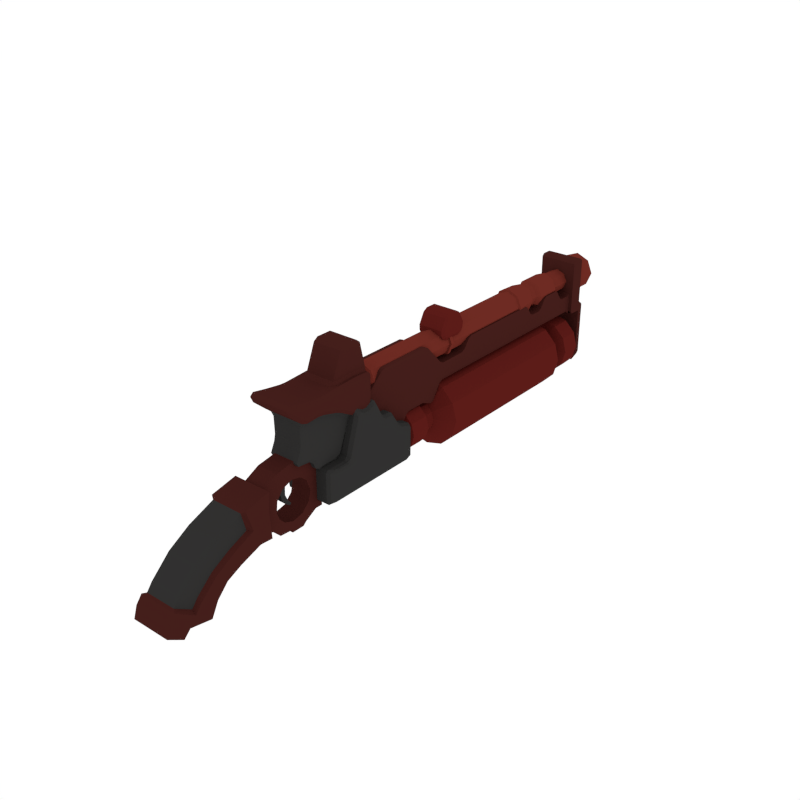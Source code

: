 # Source: LongPistol.blend  (saved by Blender 2.79.0; exported with 4.5.12 LTS)
import bpy
from mathutils import Matrix  # noqa: F401  (used for matrix-valued properties, if any)

bpy.ops.wm.read_factory_settings(use_empty=True)
scene = bpy.context.scene
scene.name = 'Scene'

# ---- collections
col_collection_1 = bpy.data.collections.new('Collection 1'); scene.collection.children.link(col_collection_1)

# ---- materials (node trees are filled in below, after node groups)
mat_main = bpy.data.materials.new('Main')
mat_main.alpha_threshold = 0.0
mat_main.diffuse_color = (0.03106, 0.0301, 0.02935, 1.0)
mat_main.roughness = 0.5
mat_barrel = bpy.data.materials.new('Barrel')
mat_barrel.alpha_threshold = 0.0
mat_barrel.diffuse_color = (0.1574, 0.02447, 0.01668, 1.0)
mat_barrel.roughness = 0.5
mat_handle = bpy.data.materials.new('Handle')
mat_handle.alpha_threshold = 0.0
mat_handle.diffuse_color = (0.05779, 0.01334, 0.01098, 1.0)
mat_handle.roughness = 0.5
mat_detail = bpy.data.materials.new('Detail')
mat_detail.alpha_threshold = 0.0
mat_detail.diffuse_color = (0.1065, 0.0115, 0.009316, 1.0)
mat_detail.roughness = 0.5

# ---- material node trees

# ---- world
world_world = bpy.data.worlds.new('World'); scene.world = world_world
world_world.color = (1.0, 1.0, 1.0)
world_world.use_sun_shadow = False
world_world.sun_shadow_jitter_overblur = 0.0
world_world.cycles.sampling_method = 'NONE'
world_world.cycles.sample_map_resolution = 256
world_world.light_settings.ao_factor = 0.6543

# ---- meshes
me_cube = bpy.data.meshes.new('Cube')
me_cube.from_pydata([(-0.1807, -0.4947, -0.36), (-0.1807, -0.4615, -0.2548), (-0.1807, -0.348, -0.4514), (-0.1807, -0.2857, -0.3877), (0.1807, -0.4947, -0.36), (0.1807, -0.4615, -0.2548), (0.1807, -0.348, -0.4514), (0.1807, -0.2857, -0.3877), (-0.1807, -0.1639, -0.2283), (0.1807, -0.1639, -0.2283), (-0.1807, -0.0819, -0.4272), (0.1807, -0.0819, -0.4272), (-0.1807, -0.01549, -0.2967), (0.1807, -0.01549, -0.2967), (-0.1807, -0.006218, -0.08441), (0.1807, -0.006218, -0.08441), (-0.1807, 0.08798, -0.1876), (0.1807, 0.08798, -0.1876), (-0.1807, 0.1725, 0.01707), (0.1807, 0.1725, 0.01707), (-0.1807, 0.2291, -0.1209), (0.1807, 0.2291, -0.1209), (-0.1807, 0.3059, 0.3009), (-0.1807, 0.369, 0.1027), (0.1807, 0.369, 0.1027), (0.1807, 0.3059, 0.3009), (-0.1807, 0.4298, -0.04917), (0.1807, 0.4298, -0.04917), (-0.1807, 0.545, 0.353), (-0.1807, 0.5304, 0.1965), (0.1807, 0.5304, 0.1965), (0.1807, 0.545, 0.353), (-0.1807, 0.5495, -0.05731), (0.1807, 0.5495, -0.05731), (-0.09814, 0.5304, 0.182), (0.09814, 0.5304, 0.182), (-0.09814, 0.5495, -0.04257), (0.09814, 0.5495, -0.04257), (-0.09814, 0.6953, 0.1644), (0.09814, 0.6953, 0.1644), (-0.09814, 0.6835, 0.0622), (0.09814, 0.6835, 0.0622), (-0.09814, 0.6563, -0.0911), (0.09814, 0.6563, -0.0911), (-0.09814, 0.7111, -0.005192), (0.09814, 0.7111, -0.005192), (-0.09814, 0.7097, -0.1538), (0.09814, 0.7097, -0.1538), (-0.09814, 0.7619, -0.05742), (0.09814, 0.7619, -0.05742), (-0.09814, 0.8392, -0.1635), (0.09814, 0.8392, -0.1635), (-0.09814, 0.8492, -0.0896), (0.09814, 0.8492, -0.0896), (-0.09814, 0.9893, -0.1594), (0.09814, 0.9893, -0.1594), (-0.09814, 0.9534, -0.06697), (0.09814, 0.9534, -0.06697), (-0.09814, 0.8401, -0.1896), (0.09814, 0.8401, -0.1896), (-0.09814, 0.9595, -0.1879), (0.09814, 0.9595, -0.1879), (-0.09814, 1.103, -0.0941), (0.09814, 1.103, -0.0941), (-0.09814, 1.03, 0.009268), (0.09814, 1.03, 0.009268), (-0.09814, 1.172, -0.09535), (0.09814, 1.172, -0.09535), (-0.09814, 1.172, 0.01884), (0.09814, 1.172, 0.01884), (-0.09814, 1.051, 0.1027), (0.09814, 1.051, 0.1027), (-0.09814, 1.172, 0.1207), (0.09814, 1.172, 0.1207), (-0.09814, 1.011, 0.2078), (0.09814, 1.011, 0.2078), (-0.09814, 1.172, 0.2426), (0.09814, 1.172, 0.2426), (-0.09814, 0.9443, 0.2607), (0.09814, 0.9443, 0.2607), (-0.09814, 1.146, 0.3309), (0.09814, 1.146, 0.3309), (-0.1, 0.5417, 0.3181), (0.09814, 0.7569, 0.2438), (-0.09814, 0.7569, 0.2438), (0.1, 0.5417, 0.3181), (-0.1, 0.7045, 0.4005), (0.1, 0.7045, 0.4005), (-0.09814, 0.8562, 0.2799), (0.09814, 0.8562, 0.2799), (0.1, 0.9313, 0.437), (-0.1, 0.9313, 0.437), (-0.1807, -0.4079, -0.184), (-0.1807, -0.2252, -0.3086), (0.1807, -0.4079, -0.184), (0.1807, -0.2252, -0.3086), (-0.1807, -0.04893, -0.3624), (0.1807, -0.04893, -0.3624), (-0.1464, -0.3324, -0.1053), (-0.1464, -0.1692, -0.1965), (0.1464, -0.1692, -0.1965), (0.1464, -0.3324, -0.1053), (-0.1464, -0.3833, -0.1726), (0.1464, -0.3833, -0.1726), (-0.1464, -0.1561, 0.0634), (-0.1464, -0.02148, -0.06168), (0.1464, -0.02148, -0.06168), (0.1464, -0.1561, 0.0634), (-0.1464, 0.04256, 0.1832), (-0.1464, 0.1459, 0.03337), (-0.1464, 0.33, 0.1135), (0.1464, 0.1459, 0.03337), (0.1464, 0.04256, 0.1832), (-0.1464, 0.2852, 0.2816), (0.1464, 0.33, 0.1135), (0.1464, 0.2852, 0.2816), (-0.1464, -0.2266, -0.2716), (0.1464, -0.2266, -0.2716), (-0.142, 2.125, 0.5531), (0.142, 2.125, 0.5531), (-0.142, 1.812, 0.6394), (0.142, 1.812, 0.6394), (-0.142, 2.314, 0.5991), (0.142, 2.314, 0.5991), (-0.142, 2.524, 0.4823), (0.142, 2.524, 0.4823), (-0.142, 4.788, 0.62), (0.142, 4.788, 0.62), (-0.142, 4.649, 0.9568), (0.142, 4.649, 0.9568), (-0.142, 4.788, 0.9568), (0.142, 4.788, 0.9568), (0.142, 4.271, 0.62), (-0.142, 4.271, 0.62), (0.1316, 4.788, -0.07656), (-0.1316, 4.788, -0.07656), (-0.1367, 1.765, 0.4111), (-0.1367, 1.737, 0.4428), (-0.142, 1.752, 0.4471), (-0.1367, 1.674, 0.6348), (-0.1367, 1.684, 0.6721), (-0.142, 1.693, 0.652), (-0.1367, 2.105, 0.2521), (-0.142, 2.126, 0.2703), (-0.1367, 2.137, 0.262), (-0.1367, 1.858, 0.8287), (-0.1367, 1.898, 0.8442), (-0.142, 1.866, 0.8166), (0.142, 1.752, 0.4471), (0.1367, 1.737, 0.4428), (0.1367, 1.765, 0.4111), (0.142, 1.693, 0.652), (0.1367, 1.684, 0.6721), (0.1367, 1.674, 0.6348), (0.1367, 2.137, 0.262), (0.142, 2.126, 0.2703), (0.1367, 2.105, 0.2521), (0.1367, 1.898, 0.8442), (0.1367, 1.858, 0.8287), (0.142, 1.866, 0.8166), (-0.142, 1.727, 0.5459), (-0.1367, 1.706, 0.5388), (-0.1367, 2.125, 0.8442), (-0.142, 2.125, 0.8188), (0.142, 2.125, 0.8188), (0.1367, 2.125, 0.8442), (0.142, 1.727, 0.5459), (0.1367, 1.706, 0.5388), (-0.1367, 2.453, 0.8272), (-0.142, 2.424, 0.8188), (-0.1367, 2.414, 0.8442), (-0.1367, 2.206, 0.3374), (-0.1367, 2.171, 0.3177), (-0.142, 2.173, 0.3605), (0.1367, 2.206, 0.3374), (0.142, 2.173, 0.3605), (0.1367, 2.171, 0.3177), (0.1367, 2.453, 0.8272), (0.1367, 2.414, 0.8442), (0.142, 2.424, 0.8188), (-0.1367, 2.669, 0.6185), (-0.142, 2.629, 0.5991), (-0.1367, 2.63, 0.6349), (-0.142, 2.415, 0.3605), (-0.1367, 2.394, 0.3374), (0.1367, 2.394, 0.3374), (0.142, 2.415, 0.3605), (0.1367, 2.669, 0.6185), (0.1367, 2.63, 0.6349), (0.142, 2.629, 0.5991), (-0.1367, 2.734, 0.62), (-0.142, 2.721, 0.599), (0.142, 2.721, 0.599), (0.1367, 2.734, 0.62), (-0.1367, 2.533, 0.3045), (-0.1367, 2.499, 0.2939), (-0.142, 2.513, 0.3157), (0.1367, 2.533, 0.3045), (0.142, 2.513, 0.3157), (0.1367, 2.499, 0.2939), (0.1367, 2.621, 0.4432), (0.1367, 2.657, 0.4626), (0.142, 2.621, 0.4856), (-0.1367, 2.657, 0.4626), (-0.1367, 2.621, 0.4432), (-0.142, 2.621, 0.4856), (-0.142, 1.708, 0.6066), (-0.1367, 1.686, 0.5997), (0.142, 1.708, 0.6066), (0.1367, 1.686, 0.5997), (0.1367, 2.93, 0.62), (0.142, 2.966, 0.599), (0.1367, 2.967, 0.6384), (-0.1367, 2.967, 0.6384), (-0.142, 2.966, 0.599), (-0.1367, 2.93, 0.62), (0.1367, 2.953, 0.4626), (0.142, 2.953, 0.4856), (-0.142, 2.953, 0.4856), (-0.1367, 2.953, 0.4626), (0.1367, 4.01, 0.4626), (0.142, 4.01, 0.4856), (-0.142, 4.01, 0.4856), (-0.1367, 4.01, 0.4626), (-0.1367, 3.996, 0.6384), (-0.1367, 4.033, 0.62), (-0.142, 3.999, 0.597), (0.1367, 3.996, 0.6384), (0.142, 3.999, 0.597), (0.1367, 4.033, 0.62), (0.1367, 4.156, 0.4626), (0.142, 4.156, 0.4856), (-0.142, 4.156, 0.4856), (-0.1367, 4.156, 0.4626), (-0.1367, 4.169, 0.6392), (-0.142, 4.168, 0.597), (-0.1367, 4.133, 0.62), (0.1367, 4.169, 0.6392), (0.1367, 4.133, 0.62), (0.142, 4.168, 0.597), (0.142, 4.513, 0.4856), (0.1367, 4.513, 0.4626), (-0.142, 4.513, 0.4856), (-0.1367, 4.513, 0.4626), (-0.1367, 4.5, 0.6392), (-0.1367, 4.536, 0.62), (-0.142, 4.501, 0.597), (0.1367, 4.5, 0.6392), (0.142, 4.501, 0.597), (0.1367, 4.536, 0.62), (0.1474, 4.649, 0.4395), (0.142, 4.626, 0.4856), (0.1367, 4.626, 0.4626), (-0.1367, 4.626, 0.4626), (-0.142, 4.626, 0.4856), (-0.1474, 4.649, 0.4395), (-0.142, 4.626, 0.597), (-0.1367, 4.626, 0.62), (-0.1474, 4.649, 0.6431), (0.1474, 4.649, 0.6431), (0.1367, 4.626, 0.62), (0.142, 4.626, 0.597), (0.142, 4.788, 0.5352), (0.142, 4.811, 0.5122), (-0.142, 4.811, 0.5122), (-0.142, 4.788, 0.5352), (-0.1367, 3.028, 0.72), (-0.1367, 3.065, 0.7384), (-0.142, 3.054, 0.7153), (0.1367, 3.028, 0.72), (0.142, 3.054, 0.7153), (0.1367, 3.065, 0.7384), (-0.1367, 3.935, 0.72), (-0.142, 3.91, 0.7153), (-0.1367, 3.898, 0.7384), (0.1367, 3.935, 0.72), (0.1367, 3.898, 0.7384), (0.142, 3.91, 0.7153), (-0.1367, 4.221, 0.7168), (-0.1367, 4.257, 0.736), (-0.142, 4.246, 0.7129), (0.1367, 4.257, 0.736), (0.1367, 4.221, 0.7168), (0.142, 4.246, 0.7129), (-0.1367, 4.412, 0.736), (-0.1367, 4.448, 0.7168), (-0.142, 4.423, 0.7129), (0.1367, 4.448, 0.7168), (0.1367, 4.412, 0.736), (0.142, 4.423, 0.7129), (0.1812, 4.672, 0.4393), (0.1866, 4.672, 0.4623), (0.1812, 4.649, 0.4623), (-0.1812, 4.649, 0.4623), (-0.1866, 4.672, 0.4623), (-0.1812, 4.672, 0.4393), (-0.1812, 4.649, 0.6126), (-0.1866, 4.672, 0.6116), (0.1866, 4.672, 0.6116), (0.1812, 4.649, 0.6126), (0.1802, 4.788, 0.4298), (0.1866, 4.802, 0.4413), (0.1812, 4.765, 0.4393), (-0.1812, 4.765, 0.4393), (-0.1866, 4.811, 0.4413), (-0.1726, 4.788, 0.4186), (-0.1812, 4.788, 0.6126), (-0.1866, 4.765, 0.6116), (0.1866, 4.765, 0.6116), (0.1812, 4.788, 0.6126), (-0.1812, 4.672, 0.9801), (-0.1866, 4.672, 0.9571), (-0.1812, 4.649, 0.9571), (0.1812, 4.649, 0.9571), (0.1866, 4.672, 0.9571), (0.1812, 4.672, 0.9801), (-0.1812, 4.788, 0.9571), (-0.1866, 4.765, 0.9571), (-0.1812, 4.765, 0.9801), (0.1812, 4.765, 0.9801), (0.1866, 4.765, 0.9571), (0.1812, 4.788, 0.9571), (-0.1367, 4.271, 0.4626), (-0.142, 4.271, 0.4856), (0.1367, 4.271, 0.4626), (0.142, 4.271, 0.4856), (0.1367, 4.299, 0.736), (0.142, 4.293, 0.7129), (-0.1367, 4.299, 0.736), (-0.142, 4.293, 0.7129), (0.1812, 4.788, 0.5352), (0.1866, 4.788, 0.4891), (0.1812, 4.811, 0.5122), (-0.1812, 4.788, 0.5352), (-0.1812, 4.811, 0.5122), (-0.1866, 4.788, 0.4891), (0.142, 4.817, 0.5122), (0.142, 4.84, 0.4891), (-0.142, 4.84, 0.4891), (-0.142, 4.817, 0.5122), (0.1866, 4.817, 0.4393), (0.1812, 4.84, 0.4393), (-0.1812, 4.84, 0.4393), (-0.1866, 4.817, 0.4393), (-0.1866, 4.817, 0.4891), (-0.1812, 4.817, 0.5122), (-0.1812, 4.84, 0.4891), (0.1866, 4.817, 0.4891), (0.1812, 4.84, 0.4891), (0.1812, 4.817, 0.5122), (0.04624, 4.765, 0.2386), (0.05157, 4.765, 0.2155), (0.05799, 4.788, 0.2481), (-0.04624, 4.765, 0.2386), (-0.06552, 4.788, 0.2593), (-0.05157, 4.765, 0.2155), (0.05744, 4.788, 0.07333), (0.05157, 4.765, 0.1082), (0.04624, 4.765, 0.08519), (-0.04624, 4.765, 0.08519), (-0.05157, 4.765, 0.1082), (-0.05823, 4.788, 0.07174), (0.04624, 4.639, 0.2386), (0.04624, 4.616, 0.2155), (0.05157, 4.639, 0.2155), (-0.04624, 4.639, 0.2386), (-0.05157, 4.639, 0.2155), (-0.04624, 4.616, 0.2155), (0.04624, 4.639, 0.08519), (0.05157, 4.639, 0.1082), (0.04624, 4.616, 0.1082), (-0.04624, 4.639, 0.08519), (-0.04624, 4.616, 0.1082), (-0.05157, 4.639, 0.1082), (0.1812, 4.84, -0.01593), (0.1866, 4.817, -0.008961), (0.1816, 4.817, -0.03997), (0.129, 4.84, -0.09902), (0.1299, 4.817, -0.1221), (-0.129, 4.84, -0.09902), (-0.1299, 4.817, -0.1221), (-0.1812, 4.84, -0.01593), (-0.1816, 4.817, -0.03997), (-0.1866, 4.817, -0.008961), (0.1309, 4.788, -0.09596), (0.1299, 4.811, -0.1221), (0.1816, 4.811, -0.03997), (0.1866, 4.811, -0.008961), (0.1807, 4.788, -0.01678), (-0.1816, 4.811, -0.03997), (-0.1807, 4.788, -0.01678), (-0.1866, 4.811, -0.008961), (-0.1299, 4.811, -0.1221), (-0.1309, 4.788, -0.09639), (-1.988e-16, 2.077, -0.01492), (-2.613e-16, 2.155, -0.01492), (0.07041, 2.077, 0.003946), (0.07041, 2.155, 0.003946), (0.122, 2.077, 0.05549), (0.122, 2.155, 0.05549), (0.1408, 2.077, 0.1259), (0.1408, 2.155, 0.1259), (0.122, 2.077, 0.1963), (0.122, 2.155, 0.1963), (0.07041, 2.077, 0.2478), (0.07041, 2.155, 0.2478), (2.126e-08, 2.077, 0.2667), (2.126e-08, 2.155, 0.2667), (-0.07041, 2.077, 0.2478), (-0.07041, 2.155, 0.2478), (-0.122, 2.077, 0.1963), (-0.122, 2.155, 0.1963), (-0.1408, 2.077, 0.1259), (-0.1408, 2.155, 0.1259), (-0.122, 2.077, 0.05549), (-0.122, 2.155, 0.05549), (-0.07041, 2.077, 0.003947), (-0.07041, 2.155, 0.003947), (0.1017, 2.194, -0.05027), (-2.636e-16, 2.194, -0.07753), (0.1762, 2.194, 0.02418), (0.2034, 2.194, 0.1259), (0.1762, 2.194, 0.2276), (0.1017, 2.194, 0.3021), (3.072e-08, 2.194, 0.3293), (-0.1017, 2.194, 0.3021), (-0.1762, 2.194, 0.2276), (-0.2034, 2.194, 0.1259), (-0.1762, 2.194, 0.02419), (-0.1017, 2.194, -0.05027), (0.1017, 2.391, -0.05027), (-3.492e-17, 2.391, -0.07753), (0.1762, 2.391, 0.02418), (0.2034, 2.391, 0.1259), (0.1762, 2.391, 0.2276), (0.1017, 2.391, 0.3021), (3.072e-08, 2.391, 0.3293), (-0.1017, 2.391, 0.3021), (-0.1762, 2.391, 0.2276), (-0.2034, 2.391, 0.1259), (-0.1762, 2.391, 0.02419), (-0.1017, 2.391, -0.05027), (0.07559, 2.437, -0.005028), (-1.056e-16, 2.437, -0.02528), (0.1309, 2.437, 0.05031), (0.1512, 2.437, 0.1259), (0.1309, 2.437, 0.2015), (0.07559, 2.437, 0.2568), (2.283e-08, 2.437, 0.2771), (-0.07559, 2.437, 0.2568), (-0.1309, 2.437, 0.2015), (-0.1512, 2.437, 0.1259), (-0.1309, 2.437, 0.05031), (-0.07559, 2.437, -0.005027), (0.07559, 2.522, -0.005028), (-8.861e-17, 2.522, -0.02528), (0.1309, 2.522, 0.05031), (0.1512, 2.522, 0.1259), (0.1309, 2.522, 0.2015), (0.07559, 2.522, 0.2568), (2.283e-08, 2.522, 0.2771), (-0.07559, 2.522, 0.2568), (-0.1309, 2.522, 0.2015), (-0.1512, 2.522, 0.1259), (-0.1309, 2.522, 0.05031), (-0.07559, 2.522, -0.005027), (0.1596, 2.628, -0.1506), (2.049e-16, 2.628, -0.1933), (0.2765, 2.628, -0.03372), (0.3192, 2.628, 0.1259), (0.2765, 2.628, 0.2855), (0.1596, 2.628, 0.4024), (4.82e-08, 2.628, 0.4451), (-0.1596, 2.628, 0.4024), (-0.2765, 2.628, 0.2855), (-0.3192, 2.628, 0.1259), (-0.2765, 2.628, -0.03372), (-0.1596, 2.628, -0.1506), (0.1596, 4.243, -0.1506), (1.097e-07, 4.243, -0.1933), (0.2765, 4.243, -0.03372), (0.3192, 4.243, 0.1259), (0.2765, 4.243, 0.2855), (0.1596, 4.243, 0.4024), (1.579e-07, 4.243, 0.4451), (-0.1596, 4.243, 0.4024), (-0.2765, 4.243, 0.2855), (-0.3192, 4.243, 0.1259), (-0.2765, 4.243, -0.03372), (-0.1596, 4.243, -0.1506), (0.08892, 4.352, -0.02811), (1.057e-07, 4.352, -0.05194), (0.154, 4.352, 0.03698), (0.1778, 4.352, 0.1259), (0.154, 4.352, 0.2148), (0.08892, 4.352, 0.2799), (1.325e-07, 4.352, 0.3037), (-0.08892, 4.352, 0.2799), (-0.154, 4.352, 0.2148), (-0.1778, 4.352, 0.1259), (-0.154, 4.352, 0.03698), (-0.08892, 4.352, -0.02811), (0.08892, 4.411, -0.02811), (1.422e-07, 4.411, -0.05194), (0.154, 4.411, 0.03698), (0.1778, 4.411, 0.1259), (0.154, 4.411, 0.2148), (0.08892, 4.411, 0.2799), (1.691e-07, 4.411, 0.3037), (-0.08892, 4.411, 0.2799), (-0.154, 4.411, 0.2148), (-0.1778, 4.411, 0.1259), (-0.154, 4.411, 0.03698), (-0.08892, 4.411, -0.02811), (0.1362, 4.447, -0.11), (1.465e-07, 4.447, -0.1465), (0.2359, 4.447, -0.01028), (0.2724, 4.447, 0.1259), (0.2359, 4.447, 0.2621), (0.1362, 4.447, 0.3618), (1.876e-07, 4.447, 0.3983), (-0.1362, 4.447, 0.3618), (-0.2359, 4.447, 0.2621), (-0.2724, 4.447, 0.1259), (-0.2359, 4.447, -0.01028), (-0.1362, 4.447, -0.11), (0.1362, 4.643, -0.11), (1.099e-07, 4.643, -0.1465), (0.2359, 4.643, -0.01028), (0.2724, 4.643, 0.1259), (0.2359, 4.643, 0.2621), (0.1362, 4.643, 0.3618), (1.51e-07, 4.643, 0.3983), (-0.1362, 4.643, 0.3618), (-0.2359, 4.643, 0.2621), (-0.2724, 4.643, 0.1259), (-0.2359, 4.643, -0.01028), (-0.1362, 4.643, -0.11), (0.09654, 4.69, -0.04131), (1.072e-07, 4.69, -0.06718), (0.1672, 4.69, 0.02936), (0.1931, 4.69, 0.1259), (0.1672, 4.69, 0.2224), (0.09654, 4.69, 0.2931), (1.364e-07, 4.69, 0.319), (-0.09654, 4.69, 0.2931), (-0.1672, 4.69, 0.2224), (-0.1931, 4.69, 0.1259), (-0.1672, 4.69, 0.02936), (-0.09654, 4.69, -0.04131), (0.2035, 1.763, -0.04294), (0.2369, 1.756, -0.02627), (0.2369, 1.71, -0.02627), (0.2035, 1.719, -0.04294), (0.2314, 1.658, 0.6452), (0.2346, 1.697, 0.6143), (0.2035, 1.693, 0.6607), (0.2035, 1.663, 0.6704), (0.2369, 1.34, -0.02627), (0.2035, 1.328, -0.04294), (0.2035, 1.372, -0.04294), (0.2369, 1.398, -0.02627), (0.2035, 1.356, 0.2949), (0.2035, 1.328, 0.2739), (0.2411, 1.342, 0.2626), (0.2352, 1.373, 0.2876), (0.2369, 1.197, -0.02627), (0.2314, 1.141, -0.009245), (0.2035, 1.12, -0.02098), (0.2035, 1.142, -0.04294), (0.2035, 1.142, 0.2739), (0.2035, 1.12, 0.2519), (0.2314, 1.141, 0.2464), (0.2411, 1.217, 0.2626), (0.2369, 1.632, -0.02627), (0.2369, 1.588, -0.02627), (0.2035, 1.587, -0.04294), (0.2035, 1.631, -0.04294), (0.2315, 1.598, 0.6155), (0.2035, 1.594, 0.6365), (0.2035, 1.555, 0.6368), (0.2322, 1.554, 0.6148), (0.2369, 2.059, -0.02627), (0.2035, 2.113, -0.04294), (0.2035, 2.135, -0.02098), (0.2314, 2.114, -0.009245), (0.2035, 2.114, 0.289), (0.2353, 2.072, 0.2851), (0.2314, 2.114, 0.2535), (0.2035, 2.135, 0.2595), (0.2321, 1.504, 0.6405), (0.2035, 1.491, 0.6694), (0.2035, 1.465, 0.6583), (0.2348, 1.47, 0.6094), (0.2369, 1.512, -0.02627), (0.2369, 1.464, -0.02627), (0.2035, 1.456, -0.04294), (0.2035, 1.5, -0.04294), (0.2035, 1.775, 0.5038), (0.235, 1.764, 0.4862), (0.2338, 1.801, 0.4656), (0.2035, 1.807, 0.4849), (0.2327, 1.888, 0.4498), (0.2035, 1.9, 0.4684), (0.2035, 1.866, 0.4862), (0.2337, 1.848, 0.4667), (0.2329, 1.957, 0.3451), (0.235, 1.99, 0.3151), (0.2035, 2.006, 0.3285), (0.2035, 1.974, 0.3545), (0.2369, 1.798, -0.02627), (0.2035, 1.817, -0.04294), (0.2035, 1.861, -0.04294), (0.2369, 1.851, -0.02627), (0.2369, 1.886, -0.02627), (0.2035, 1.916, -0.04294), (0.2035, 1.96, -0.04294), (0.2369, 1.947, -0.02627), (0.2369, 1.972, -0.02627), (0.2035, 2.014, -0.04294), (0.2035, 2.058, -0.04294), (0.2369, 2.044, -0.02627), (0.2501, 1.746, 0.0123), (0.2501, 1.701, 0.0123), (0.2369, 1.71, -0.02633), (0.2369, 1.756, -0.02633), (0.2501, 1.706, 0.495), (0.2393, 1.695, 0.6004), (0.2425, 1.655, 0.6111), (0.2501, 1.656, 0.5647), (0.2369, 1.632, -0.02633), (0.2501, 1.633, 0.0123), (0.2501, 1.589, 0.0123), (0.2369, 1.588, -0.02633), (0.2423, 1.601, 0.585), (0.2416, 1.557, 0.5882), (0.2501, 1.561, 0.5396), (0.2501, 1.605, 0.54), (0.2501, 1.41, 0.2535), (0.2386, 1.378, 0.2853), (0.2327, 1.33, 0.2681), (0.2501, 1.366, 0.2348), (0.2501, 1.41, 0.0123), (0.2501, 1.366, 0.0123), (0.2369, 1.34, -0.02633), (0.2369, 1.398, -0.02633), (0.2424, 1.17, 0.004652), (0.2369, 1.196, -0.02633), (0.2501, 1.212, 0.0123), (0.2424, 1.17, 0.2392), (0.2501, 1.212, 0.2348), (0.2327, 1.195, 0.2681), (0.2424, 2.085, 0.2458), (0.2384, 2.064, 0.2827), (0.2501, 2.043, 0.2476), (0.2369, 2.059, -0.02633), (0.2424, 2.085, 0.004652), (0.2501, 2.043, 0.0123), (0.2409, 1.942, 0.3368), (0.2501, 1.915, 0.301), (0.2501, 1.963, 0.2762), (0.2387, 1.983, 0.3115), (0.2369, 1.512, -0.02633), (0.2501, 1.52, 0.0123), (0.2501, 1.476, 0.0123), (0.2369, 1.464, -0.02633), (0.2369, 1.972, -0.02633), (0.2369, 2.044, -0.02633), (0.2501, 1.999, 0.0123), (0.2501, 1.955, 0.0123), (0.2418, 1.512, 0.6109), (0.2391, 1.473, 0.5962), (0.2501, 1.472, 0.4556), (0.2501, 1.515, 0.5621), (0.24, 1.796, 0.4535), (0.2389, 1.761, 0.4784), (0.2501, 1.742, 0.4271), (0.2501, 1.788, 0.4123), (0.2411, 1.877, 0.4337), (0.24, 1.84, 0.4546), (0.2501, 1.832, 0.4133), (0.2501, 1.882, 0.3507), (0.2369, 1.798, -0.02633), (0.2369, 1.851, -0.02633), (0.2501, 1.83, 0.0123), (0.2501, 1.786, 0.0123), (0.2369, 1.886, -0.02633), (0.2369, 1.947, -0.02633), (0.2501, 1.915, 0.0123), (0.2501, 1.871, 0.0123), (-0.2035, 1.763, -0.04294), (-0.2369, 1.756, -0.02627), (-0.2369, 1.71, -0.02627), (-0.2035, 1.719, -0.04294), (-0.2314, 1.658, 0.6452), (-0.2346, 1.697, 0.6143), (-0.2035, 1.693, 0.6607), (-0.2035, 1.663, 0.6704), (-0.2369, 1.34, -0.02627), (-0.2035, 1.328, -0.04294), (-0.2035, 1.372, -0.04294), (-0.2369, 1.398, -0.02627), (-0.2035, 1.356, 0.2949), (-0.2035, 1.328, 0.2739), (-0.2411, 1.342, 0.2626), (-0.2352, 1.373, 0.2876), (-0.2369, 1.197, -0.02627), (-0.2314, 1.141, -0.009245), (-0.2035, 1.12, -0.02098), (-0.2035, 1.142, -0.04294), (-0.2035, 1.142, 0.2739), (-0.2035, 1.12, 0.2519), (-0.2314, 1.141, 0.2464), (-0.2411, 1.217, 0.2626), (-0.2369, 1.632, -0.02627), (-0.2369, 1.588, -0.02627), (-0.2035, 1.587, -0.04294), (-0.2035, 1.631, -0.04294), (-0.2315, 1.598, 0.6155), (-0.2035, 1.594, 0.6365), (-0.2035, 1.555, 0.6368), (-0.2322, 1.554, 0.6148), (-0.2369, 2.059, -0.02627), (-0.2035, 2.113, -0.04294), (-0.2035, 2.135, -0.02098), (-0.2314, 2.114, -0.009245), (-0.2035, 2.114, 0.289), (-0.2353, 2.072, 0.2851), (-0.2314, 2.114, 0.2535), (-0.2035, 2.135, 0.2595), (-0.2321, 1.504, 0.6405), (-0.2035, 1.491, 0.6694), (-0.2035, 1.465, 0.6583), (-0.2348, 1.47, 0.6094), (-0.2369, 1.512, -0.02627), (-0.2369, 1.464, -0.02627), (-0.2035, 1.456, -0.04294), (-0.2035, 1.5, -0.04294), (-0.2035, 1.775, 0.5038), (-0.235, 1.764, 0.4862), (-0.2338, 1.801, 0.4656), (-0.2035, 1.807, 0.4849), (-0.2327, 1.888, 0.4498), (-0.2035, 1.9, 0.4684), (-0.2035, 1.866, 0.4862), (-0.2337, 1.848, 0.4667), (-0.2329, 1.957, 0.3451), (-0.235, 1.99, 0.3151), (-0.2035, 2.006, 0.3285), (-0.2035, 1.974, 0.3545), (-0.2369, 1.798, -0.02627), (-0.2035, 1.817, -0.04294), (-0.2035, 1.861, -0.04294), (-0.2369, 1.851, -0.02627), (-0.2369, 1.886, -0.02627), (-0.2035, 1.916, -0.04294), (-0.2035, 1.96, -0.04294), (-0.2369, 1.947, -0.02627), (-0.2369, 1.972, -0.02627), (-0.2035, 2.014, -0.04294), (-0.2035, 2.058, -0.04294), (-0.2369, 2.044, -0.02627), (-2.66e-16, 1.663, 0.6704), (-2.66e-16, 1.693, 0.6607), (-2.66e-16, 1.763, -0.04294), (-2.66e-16, 1.719, -0.04294), (-2.66e-16, 1.372, -0.04294), (-2.66e-16, 1.328, -0.04294), (-2.66e-16, 1.328, 0.2739), (-2.66e-16, 1.356, 0.2949), (-2.66e-16, 1.142, -0.04294), (-2.66e-16, 1.12, -0.02098), (-2.66e-16, 1.12, 0.2519), (-2.66e-16, 1.142, 0.2739), (-2.66e-16, 1.555, 0.6368), (-2.66e-16, 1.594, 0.6365), (-2.66e-16, 1.631, -0.04294), (-2.66e-16, 1.587, -0.04294), (-2.66e-16, 2.135, -0.02098), (-2.66e-16, 2.113, -0.04294), (-2.66e-16, 2.114, 0.289), (-2.66e-16, 2.135, 0.2595), (-2.66e-16, 1.5, -0.04294), (-2.66e-16, 1.456, -0.04294), (-2.66e-16, 1.465, 0.6583), (-2.66e-16, 1.491, 0.6694), (-2.66e-16, 1.861, -0.04294), (-2.66e-16, 1.817, -0.04294), (-2.66e-16, 1.96, -0.04294), (-2.66e-16, 1.916, -0.04294), (-2.66e-16, 2.058, -0.04294), (-2.66e-16, 2.014, -0.04294), (-2.66e-16, 1.775, 0.5038), (-2.66e-16, 1.807, 0.4849), (-2.66e-16, 1.866, 0.4862), (-2.66e-16, 1.9, 0.4684), (-2.66e-16, 1.974, 0.3545), (-2.66e-16, 2.006, 0.3285), (-0.2501, 1.746, 0.0123), (-0.2501, 1.701, 0.0123), (-0.2369, 1.71, -0.02633), (-0.2369, 1.756, -0.02633), (-0.2501, 1.706, 0.495), (-0.2393, 1.695, 0.6004), (-0.2425, 1.655, 0.6111), (-0.2501, 1.656, 0.5647), (-0.2369, 1.632, -0.02633), (-0.2501, 1.633, 0.0123), (-0.2501, 1.589, 0.0123), (-0.2369, 1.588, -0.02633), (-0.2423, 1.601, 0.585), (-0.2416, 1.557, 0.5882), (-0.2501, 1.561, 0.5396), (-0.2501, 1.605, 0.54), (-0.2501, 1.41, 0.2535), (-0.2386, 1.378, 0.2853), (-0.2327, 1.33, 0.2681), (-0.2501, 1.366, 0.2348), (-0.2501, 1.41, 0.0123), (-0.2501, 1.366, 0.0123), (-0.2369, 1.34, -0.02633), (-0.2369, 1.398, -0.02633), (-0.2424, 1.17, 0.004652), (-0.2369, 1.196, -0.02633), (-0.2501, 1.212, 0.0123), (-0.2424, 1.17, 0.2392), (-0.2501, 1.212, 0.2348), (-0.2327, 1.195, 0.2681), (-0.2424, 2.085, 0.2458), (-0.2384, 2.064, 0.2827), (-0.2501, 2.043, 0.2476), (-0.2369, 2.059, -0.02633), (-0.2424, 2.085, 0.004652), (-0.2501, 2.043, 0.0123), (-0.2409, 1.942, 0.3368), (-0.2501, 1.915, 0.301), (-0.2501, 1.963, 0.2762), (-0.2387, 1.983, 0.3115), (-0.2369, 1.512, -0.02633), (-0.2501, 1.52, 0.0123), (-0.2501, 1.476, 0.0123), (-0.2369, 1.464, -0.02633), (-0.2369, 1.972, -0.02633), (-0.2369, 2.044, -0.02633), (-0.2501, 1.999, 0.0123), (-0.2501, 1.955, 0.0123), (-0.2418, 1.512, 0.6109), (-0.2391, 1.473, 0.5962), (-0.2501, 1.472, 0.4556), (-0.2501, 1.515, 0.5621), (-0.24, 1.796, 0.4535), (-0.2389, 1.761, 0.4784), (-0.2501, 1.742, 0.4271), (-0.2501, 1.788, 0.4123), (-0.2411, 1.877, 0.4337), (-0.24, 1.84, 0.4546), (-0.2501, 1.832, 0.4133), (-0.2501, 1.882, 0.3507), (-0.2369, 1.798, -0.02633), (-0.2369, 1.851, -0.02633), (-0.2501, 1.83, 0.0123), (-0.2501, 1.786, 0.0123), (-0.2369, 1.886, -0.02633), (-0.2369, 1.947, -0.02633), (-0.2501, 1.915, 0.0123), (-0.2501, 1.871, 0.0123), (2.186e-16, 1.656, 0.6238), (1.584e-16, 1.69, 0.6238), (0.0959, 1.656, 0.6635), (0.0959, 1.69, 0.6635), (0.1356, 1.656, 0.7594), (0.1356, 1.69, 0.7594), (0.0959, 1.656, 0.8553), (0.0959, 1.69, 0.8553), (-1.186e-08, 1.656, 0.8951), (-1.186e-08, 1.69, 0.8951), (-0.0959, 1.656, 0.8553), (-0.0959, 1.69, 0.8553), (-0.1356, 1.656, 0.7594), (-0.1356, 1.69, 0.7594), (-0.0959, 1.656, 0.6635), (-0.0959, 1.69, 0.6635), (0.07063, 1.704, 0.6888), (1.635e-16, 1.704, 0.6596), (0.09988, 1.704, 0.7594), (0.07063, 1.704, 0.8301), (-8.732e-09, 1.704, 0.8593), (-0.07063, 1.704, 0.8301), (-0.09988, 1.704, 0.7594), (-0.07063, 1.704, 0.6888), (0.07063, 1.745, 0.6888), (1.635e-16, 1.745, 0.6596), (0.09988, 1.745, 0.7594), (0.07063, 1.745, 0.8301), (-8.732e-09, 1.745, 0.8593), (-0.07063, 1.745, 0.8301), (-0.09988, 1.745, 0.7594), (-0.07063, 1.745, 0.6888), (0.09177, 1.784, 0.6677), (1.661e-16, 1.784, 0.6297), (0.1298, 1.784, 0.7594), (0.09177, 1.784, 0.8512), (-1.135e-08, 1.784, 0.8892), (-0.09177, 1.784, 0.8512), (-0.1298, 1.784, 0.7594), (-0.09177, 1.784, 0.6677), (0.09177, 2.764, 0.6677), (-3.778e-16, 2.764, 0.6297), (0.1298, 2.764, 0.7594), (0.09177, 2.764, 0.8512), (-1.135e-08, 2.764, 0.8892), (-0.09177, 2.764, 0.8512), (-0.1298, 2.764, 0.7594), (-0.09177, 2.764, 0.6677), (0.09177, 2.799, 0.6677), (-3.778e-16, 2.799, 0.6297), (0.1298, 2.799, 0.7594), (0.09177, 2.799, 0.8512), (-1.135e-08, 2.799, 0.8892), (-0.09177, 2.799, 0.8512), (-0.1298, 2.799, 0.7594), (-0.09177, 2.799, 0.6677), (0.1056, 2.764, 0.6538), (-4.254e-16, 2.764, 0.6101), (0.1493, 2.764, 0.7594), (0.1056, 2.764, 0.865), (-1.306e-08, 2.764, 0.9088), (-0.1056, 2.764, 0.865), (-0.1493, 2.764, 0.7594), (-0.1056, 2.764, 0.6538), (0.1056, 2.799, 0.6538), (-4.254e-16, 2.799, 0.6101), (0.1493, 2.799, 0.7594), (0.1056, 2.799, 0.865), (-1.306e-08, 2.799, 0.9088), (-0.1056, 2.799, 0.865), (-0.1493, 2.799, 0.7594), (-0.1056, 2.799, 0.6538), (-0.1298, 3.802, 0.7594), (-0.09177, 3.802, 0.6677), (-1.135e-08, 3.802, 0.8892), (-0.09177, 3.802, 0.8512), (0.1298, 3.802, 0.7594), (0.09177, 3.802, 0.8512), (-9.585e-16, 3.802, 0.6297), (0.09177, 3.802, 0.6677), (0.09837, 4.015, 0.6611), (-1.744e-08, 4.015, 0.6203), (0.1391, 4.015, 0.7594), (0.09837, 4.015, 0.8578), (-2.96e-08, 4.015, 0.8985), (-0.09837, 4.015, 0.8578), (-0.1391, 4.015, 0.7594), (-0.09837, 4.015, 0.6611), (-0.1462, 3.812, 0.7594), (-3.028e-08, 3.812, 0.9056), (0.1462, 3.812, 0.7594), (-1.75e-08, 3.812, 0.6133), (0.07529, 4.064, 0.6842), (-1.744e-08, 4.064, 0.653), (0.1065, 4.064, 0.7594), (0.07529, 4.064, 0.8347), (-2.674e-08, 4.064, 0.8659), (-0.07529, 4.064, 0.8347), (-0.1065, 4.064, 0.7594), (-0.07529, 4.064, 0.6842), (0.07529, 4.128, 0.6842), (3.444e-08, 4.128, 0.653), (0.1065, 4.128, 0.7594), (0.07529, 4.128, 0.8347), (2.513e-08, 4.128, 0.8659), (-0.07529, 4.128, 0.8347), (-0.1065, 4.128, 0.7594), (-0.07529, 4.128, 0.6842), (0.09492, 4.169, 0.6645), (8.626e-08, 4.169, 0.6252), (0.1342, 4.169, 0.7594), (0.09492, 4.169, 0.8544), (7.452e-08, 4.169, 0.8937), (-0.09492, 4.169, 0.8544), (-0.1342, 4.169, 0.7594), (-0.09492, 4.169, 0.6645), (0.09492, 4.412, 0.6645), (8.626e-08, 4.412, 0.6252), (0.1342, 4.412, 0.7594), (0.09492, 4.412, 0.8544), (7.452e-08, 4.412, 0.8937), (-0.09492, 4.412, 0.8544), (-0.1342, 4.412, 0.7594), (-0.09492, 4.412, 0.6645), (0.07363, 4.412, 0.6858), (8.632e-08, 4.412, 0.6553), (0.1041, 4.412, 0.7594), (0.07363, 4.412, 0.8331), (7.722e-08, 4.412, 0.8636), (-0.07363, 4.412, 0.8331), (-0.1041, 4.412, 0.7594), (-0.07363, 4.412, 0.6858), (0.07363, 4.663, 0.6858), (8.632e-08, 4.663, 0.6553), (0.1041, 4.663, 0.7594), (0.07363, 4.663, 0.8331), (7.722e-08, 4.663, 0.8636), (-0.07363, 4.663, 0.8331), (-0.1041, 4.663, 0.7594), (-0.07363, 4.663, 0.6858), (0.1227, 4.663, 0.6367), (8.617e-08, 4.663, 0.5859), (0.1735, 4.663, 0.7594), (0.1227, 4.663, 0.8821), (7.1e-08, 4.663, 0.933), (-0.1227, 4.663, 0.8821), (-0.1735, 4.663, 0.7594), (-0.1227, 4.663, 0.6367), (0.1227, 5.003, 0.6367), (3.974e-07, 5.003, 0.5859), (0.1735, 5.003, 0.7594), (0.1227, 5.003, 0.8821), (3.823e-07, 5.003, 0.933), (-0.1227, 5.003, 0.8821), (-0.1735, 5.003, 0.7594), (-0.1227, 5.003, 0.6367), (0.0775, 5.003, 0.6819), (3.978e-07, 5.003, 0.6498), (0.1096, 5.003, 0.7594), (0.0775, 5.003, 0.8369), (3.882e-07, 5.003, 0.869), (-0.0775, 5.003, 0.8369), (-0.1096, 5.003, 0.7594), (-0.0775, 5.003, 0.6819), (0.0775, 4.822, 0.6819), (3.978e-07, 4.822, 0.6498), (0.1096, 4.822, 0.7594), (0.0775, 4.822, 0.8369), (3.882e-07, 4.822, 0.869), (-0.0775, 4.822, 0.8369), (-0.1096, 4.822, 0.7594), (-0.0775, 4.822, 0.6819), (0.03569, 4.822, 0.7238), (3.982e-07, 4.822, 0.709), (0.05047, 4.822, 0.7594), (0.03569, 4.822, 0.7951), (3.938e-07, 4.822, 0.8099), (-0.03568, 4.822, 0.7951), (-0.05047, 4.822, 0.7594), (-0.03568, 4.822, 0.7238), (0.03569, 3.171, 0.7238), (3.982e-07, 3.171, 0.709), (0.05047, 3.171, 0.7594), (0.03569, 3.171, 0.7951), (3.938e-07, 3.171, 0.8099), (-0.03568, 3.171, 0.7951), (-0.05047, 3.171, 0.7594), (-0.03568, 3.171, 0.7238), (-0.1033, 3.812, 0.6561), (-0.1033, 3.812, 0.8628), (0.1033, 3.812, 0.8628), (0.1033, 3.812, 0.6561), (-0.1376, 0.8958, 0.389), (-0.1376, 0.8785, 0.4188), (-0.1527, 0.9106, 0.4175), (-0.1376, 0.9194, 0.5085), (-0.1376, 0.9308, 0.5653), (-0.1527, 0.9607, 0.5597), (-0.1527, 0.9488, 0.5014), (-0.1376, 1.013, 0.3781), (-0.1527, 1.024, 0.407), (-0.1527, 1.075, 0.3749), (-0.1376, 1.054, 0.348), (-0.1527, 1.071, 0.5358), (-0.1527, 1.129, 0.5116), (-0.1527, 1.109, 0.4489), (-0.1527, 1.057, 0.4779), (0.1376, 0.8958, 0.389), (0.1527, 0.9106, 0.4175), (0.1376, 0.8785, 0.4188), (0.1527, 0.9607, 0.5597), (0.1376, 0.9308, 0.5653), (0.1376, 0.9194, 0.5085), (0.1527, 0.9488, 0.5014), (0.1376, 1.054, 0.348), (0.1527, 1.075, 0.3749), (0.1527, 1.024, 0.407), (0.1376, 1.013, 0.3781), (0.1527, 1.109, 0.4489), (0.1527, 1.129, 0.5116), (0.1527, 1.071, 0.5358), (0.1527, 1.057, 0.4779), (-0.1678, 0.9547, 0.7522), (-0.1527, 0.9556, 0.7224), (-0.1376, 0.9259, 0.721), (-0.1376, 0.9024, 0.7701), (-0.1678, 0.9024, 0.7701), (-0.1678, 1.078, 0.7583), (-0.1678, 1.136, 0.7521), (-0.1527, 1.136, 0.7213), (-0.1527, 1.077, 0.7285), (0.1678, 1.078, 0.7583), (0.1527, 1.077, 0.7285), (0.1527, 1.136, 0.7213), (0.1678, 1.136, 0.7521), (0.1678, 0.9547, 0.7522), (0.1678, 0.9024, 0.7701), (0.1376, 0.9024, 0.7701), (0.1376, 0.9259, 0.721), (0.1527, 0.9556, 0.7224), (-0.1527, 1.271, 0.2955), (-0.1527, 1.335, 0.3172), (-0.1376, 1.357, 0.2933), (-0.1376, 1.316, 0.2657), (-0.1527, 1.109, 0.2955), (-0.1376, 1.119, 0.2657), (-0.1376, 1.078, 0.2932), (0.1376, 1.078, 0.2932), (0.1376, 1.119, 0.2657), (0.1527, 1.109, 0.2955), (0.1376, 1.357, 0.2933), (0.1527, 1.335, 0.3172), (0.1527, 1.271, 0.2955), (0.1376, 1.316, 0.2657), (-0.1678, 1.459, 0.6185), (-0.1678, 1.512, 0.5923), (-0.1376, 1.512, 0.5923), (-0.1376, 1.473, 0.5765), (-0.1527, 1.447, 0.5909), (0.1376, 1.512, 0.5923), (0.1678, 1.512, 0.5923), (0.1678, 1.459, 0.6185), (0.1527, 1.447, 0.5909), (0.1376, 1.473, 0.5765), (-0.1678, 1.055, 0.9171), (-0.1376, 1.055, 0.9171), (-0.1376, 1.114, 0.9144), (-0.1678, 1.114, 0.9144), (-0.1527, 1.465, 0.9638), (-0.1527, 1.524, 0.9637), (-0.1678, 1.524, 0.9339), (-0.1678, 1.465, 0.9339), (-0.1678, 0.9511, 0.9322), (-0.1678, 0.8923, 0.9416), (-0.1376, 0.8923, 0.9416), (-0.1376, 0.9511, 0.9322), (0.1376, 1.114, 0.9144), (0.1376, 1.055, 0.9171), (0.1678, 1.055, 0.9171), (0.1678, 1.114, 0.9144), (0.1678, 0.9511, 0.9322), (0.1376, 0.9511, 0.9322), (0.1376, 0.8923, 0.9416), (0.1678, 0.8923, 0.9416), (0.1527, 1.524, 0.9637), (0.1527, 1.465, 0.9638), (0.1678, 1.465, 0.9339), (0.1678, 1.524, 0.9339), (-0.1376, 1.61, 0.5769), (-0.1376, 1.557, 0.5729), (-0.1678, 1.557, 0.5729), (-0.1678, 1.61, 0.5769), (0.1678, 1.61, 0.5769), (0.1678, 1.557, 0.5729), (0.1376, 1.557, 0.5729), (0.1376, 1.61, 0.5769), (-0.1376, 1.662, 0.9545), (-0.1376, 1.669, 0.8958), (-0.1678, 1.669, 0.8958), (-0.1678, 1.639, 0.9273), (-0.1527, 1.631, 0.9576), (0.1678, 1.669, 0.8958), (0.1376, 1.669, 0.8958), (0.1376, 1.662, 0.9545), (0.1527, 1.631, 0.9576), (0.1678, 1.639, 0.9273), (-0.1376, 1.669, 0.6434), (-0.1376, 1.644, 0.598), (-0.1678, 1.644, 0.598), (-0.1678, 1.669, 0.6434), (0.1678, 1.669, 0.6434), (0.1678, 1.644, 0.598), (0.1376, 1.644, 0.598), (0.1376, 1.669, 0.6434), (0.1376, 0.7767, 0.8781), (0.1678, 0.7767, 0.8781), (0.1678, 0.7533, 0.9273), (0.1376, 0.7533, 0.9273), (-0.1376, 0.7767, 0.8781), (-0.1376, 0.7533, 0.9273), (-0.1678, 0.7533, 0.9273), (-0.1678, 0.7767, 0.8781), (0.1678, 0.7816, 0.9613), (0.1376, 0.7816, 0.9613), (0.1376, 0.7531, 0.9367), (0.1678, 0.7531, 0.9367), (-0.1678, 0.7816, 0.9613), (-0.1678, 0.7531, 0.9367), (-0.1376, 0.7531, 0.9367), (-0.1376, 0.7816, 0.9613), (-0.1884, 1.078, 0.7583), (-0.2035, 1.073, 0.7879), (-0.2035, 1.134, 0.7835), (-0.1884, 1.136, 0.7521), (-0.1884, 1.459, 0.6185), (-0.2035, 1.456, 0.6538), (-0.2035, 1.515, 0.6234), (-0.1884, 1.512, 0.5923), (-0.1884, 0.9547, 0.7522), (-0.1884, 0.9024, 0.7701), (-0.2035, 0.894, 0.8165), (-0.2035, 0.9542, 0.7819), (-0.1884, 1.114, 0.9144), (-0.2035, 1.119, 0.8849), (-0.2035, 1.058, 0.8865), (-0.1884, 1.055, 0.9171), (0.1884, 1.078, 0.7583), (0.1884, 1.136, 0.7521), (0.2035, 1.134, 0.7835), (0.2035, 1.073, 0.7879), (0.1884, 0.9547, 0.7522), (0.2035, 0.9542, 0.7819), (0.2035, 0.894, 0.8165), (0.1884, 0.9024, 0.7701), (0.1884, 1.459, 0.6185), (0.1884, 1.512, 0.5923), (0.2035, 1.515, 0.6234), (0.2035, 1.456, 0.6538), (-0.1884, 1.465, 0.9339), (-0.1884, 1.524, 0.9339), (-0.2035, 1.523, 0.9041), (-0.2035, 1.464, 0.9041), (-0.1884, 0.8923, 0.9416), (-0.1884, 0.9511, 0.9322), (-0.2035, 0.952, 0.902), (-0.2035, 0.8923, 0.9114), (0.1884, 1.055, 0.9171), (0.2035, 1.058, 0.8865), (0.2035, 1.119, 0.8849), (0.1884, 1.114, 0.9144), (0.1884, 0.9511, 0.9322), (0.1884, 0.8923, 0.9416), (0.2035, 0.8923, 0.9114), (0.2035, 0.952, 0.902), (0.2035, 1.464, 0.9041), (0.2035, 1.523, 0.9041), (0.1884, 1.524, 0.9339), (0.1884, 1.465, 0.9339), (-0.2035, 1.639, 0.6659), (-0.2035, 1.632, 0.8979), (-0.1884, 1.639, 0.9273), (-0.1884, 1.669, 0.8958), (-0.2035, 1.63, 0.6242), (-0.1884, 1.61, 0.5769), (-0.1884, 1.557, 0.5729), (-0.2035, 1.563, 0.6026), (0.1884, 1.61, 0.5769), (0.2035, 1.63, 0.6242), (0.2035, 1.563, 0.6026), (0.1884, 1.557, 0.5729), (0.1884, 1.669, 0.8958), (0.1884, 1.639, 0.9273), (0.2035, 1.632, 0.8979), (0.2035, 1.639, 0.6659), (0.1884, 1.669, 0.6434), (0.2035, 1.639, 0.6302), (0.1884, 1.644, 0.598), (-0.1884, 1.644, 0.598), (-0.2035, 1.639, 0.6302), (-0.1884, 1.669, 0.6434), (0.1884, 0.7816, 0.9613), (0.1884, 0.7531, 0.9367), (0.2035, 0.783, 0.9308), (0.1884, 0.7533, 0.9273), (0.1884, 0.7767, 0.8781), (0.2035, 0.7835, 0.9115), (-0.1884, 0.7533, 0.9273), (-0.2035, 0.7835, 0.9115), (-0.1884, 0.7767, 0.8781), (-0.1884, 0.7816, 0.9613), (-0.2035, 0.783, 0.9308), (-0.1884, 0.7531, 0.9367), (-0.1678, 1.322, 0.6945), (-0.1527, 1.316, 0.6636), (-0.1527, 1.261, 0.6876), (-0.1678, 1.267, 0.7167), (-0.1527, 1.168, 0.3929), (-0.1527, 1.205, 0.44), (-0.1527, 1.255, 0.3924), (-0.1527, 1.216, 0.3478), (-0.1527, 1.082, 0.3589), (-0.1527, 1.105, 0.3041), (-0.1376, 1.078, 0.2932), (-0.1376, 1.054, 0.348), (0.1527, 1.255, 0.3924), (0.1527, 1.205, 0.44), (0.1527, 1.168, 0.3929), (0.1527, 1.216, 0.3478), (0.1527, 1.261, 0.6876), (0.1527, 1.316, 0.6636), (0.1678, 1.322, 0.6945), (0.1678, 1.267, 0.7167), (0.1527, 1.105, 0.3041), (0.1527, 1.082, 0.3589), (0.1376, 1.054, 0.348), (0.1376, 1.078, 0.2932), (-0.1527, 1.334, 0.9565), (-0.1678, 1.319, 0.9258), (-0.1678, 1.26, 0.9225), (-0.1376, 1.26, 0.9225), (-0.1376, 1.3, 0.9519), (0.1376, 1.3, 0.9519), (0.1376, 1.26, 0.9225), (0.1678, 1.26, 0.9225), (0.1678, 1.319, 0.9258), (0.1527, 1.334, 0.9565), (-0.1884, 1.322, 0.6945), (-0.1884, 1.267, 0.7167), (-0.2035, 1.265, 0.7481), (-0.2035, 1.325, 0.7267), (0.2035, 1.265, 0.7481), (0.1884, 1.267, 0.7167), (0.1884, 1.322, 0.6945), (0.2035, 1.325, 0.7267), (-0.2035, 1.32, 0.8961), (-0.2035, 1.261, 0.8928), (-0.1884, 1.26, 0.9225), (-0.1884, 1.319, 0.9258), (0.2035, 1.261, 0.8928), (0.2035, 1.32, 0.8961), (0.1884, 1.319, 0.9258), (0.1884, 1.26, 0.9225), (-0.1527, 1.421, 1.175), (-0.1376, 1.39, 1.177), (-0.1376, 1.431, 1.205), (-0.1527, 1.465, 1.175), (-0.1376, 1.465, 1.205), (-0.1376, 1.524, 1.205), (-0.1527, 1.524, 1.175), (0.1376, 1.465, 1.205), (0.1527, 1.465, 1.175), (0.1527, 1.524, 1.175), (0.1376, 1.524, 1.205), (-0.1376, 1.609, 1.176), (-0.1527, 1.579, 1.175), (-0.1376, 1.572, 1.205), (0.1376, 1.609, 1.176), (0.1376, 1.572, 1.205), (0.1527, 1.579, 1.175), (0.1376, 1.39, 1.177), (0.1527, 1.421, 1.175), (0.1376, 1.431, 1.205), (-0.1331, 2.694, 0.8517), (-0.1184, 2.658, 0.8559), (-0.1184, 2.656, 0.9056), (-0.1331, 2.691, 0.9091), (-0.1184, 2.711, 1.006), (-0.1184, 2.754, 1.032), (-0.1331, 2.742, 1.003), (-0.1331, 2.918, 0.8517), (-0.1331, 2.92, 0.9091), (-0.1184, 2.955, 0.9056), (-0.1184, 2.954, 0.8559), (-0.1184, 2.857, 1.032), (-0.1184, 2.9, 1.006), (-0.1331, 2.869, 1.003), (0.1331, 2.694, 0.8517), (0.1331, 2.691, 0.9091), (0.1184, 2.656, 0.9056), (0.1184, 2.658, 0.8559), (0.1184, 2.754, 1.032), (0.1184, 2.711, 1.006), (0.1331, 2.742, 1.003), (0.1184, 2.954, 0.8559), (0.1184, 2.955, 0.9056), (0.1331, 2.92, 0.9091), (0.1331, 2.918, 0.8517), (0.1184, 2.857, 1.032), (0.1331, 2.869, 1.003), (0.1184, 2.9, 1.006), (-0.1331, 2.905, 0.8307), (-0.1184, 2.936, 0.8265), (-0.1184, 2.892, 0.802), (-0.1331, 2.707, 0.8307), (-0.1184, 2.719, 0.802), (-0.1184, 2.675, 0.8265), (0.1184, 2.936, 0.8265), (0.1331, 2.905, 0.8307), (0.1184, 2.892, 0.802), (0.1331, 2.707, 0.8307), (0.1184, 2.675, 0.8265), (0.1184, 2.719, 0.802), (-0.04357, 0.7965, 0.1024), (-0.04351, 0.7713, 0.1899), (-0.04353, 0.8301, 0.1346), (-0.04351, 0.8312, 0.1835), (0.04346, 0.7964, 0.1024), (0.04351, 0.7713, 0.1899), (0.0435, 0.8301, 0.1346), (0.04351, 0.8312, 0.1835), (-0.04351, 0.8569, 0.07582), (-0.04353, 0.8411, 0.04457), (0.04352, 0.8568, 0.07582), (0.0435, 0.841, 0.04457), (-0.04346, 0.8908, 0.03683), (-0.04346, 0.8768, 0.0197), (0.04357, 0.8907, 0.03683), (0.04357, 0.8767, 0.0197), (-0.04351, 0.7826, 0.3018), (-0.04351, 0.8425, 0.2953), (0.04351, 0.8425, 0.2953), (0.04351, 0.7826, 0.3018)], [], [(0, 1, 3, 2), (2, 3, 7, 6), (6, 7, 5, 4), (4, 5, 1, 0), (2, 6, 4, 0), (18, 14, 105, 109), (12, 8, 14, 16), (8, 93, 116, 99), (9, 13, 17, 15), (9, 15, 106, 100), (97, 96, 12, 13), (7, 3, 10, 11), (95, 7, 11, 97), (93, 8, 12, 96), (23, 18, 109, 110), (15, 17, 21, 19), (25, 22, 113, 115), (15, 19, 111, 106), (13, 12, 16, 17), (24, 25, 115, 114), (21, 20, 26, 27), (20, 18, 23, 26), (16, 14, 18, 20), (17, 16, 20, 21), (19, 24, 114, 111), (93, 92, 102, 116), (22, 25, 31, 28), (24, 27, 33, 30), (95, 9, 100, 117), (22, 23, 110, 113), (19, 21, 27, 24), (92, 94, 103, 102), (85, 83, 89, 87), (26, 23, 29, 32), (27, 26, 32, 33), (25, 24, 30, 31), (23, 22, 28, 29), (33, 32, 36, 37), (32, 29, 34, 36), (82, 85, 87, 86), (30, 33, 37, 35), (37, 36, 42, 43), (38, 39, 41, 40), (35, 37, 41, 39), (35, 39, 83, 85), (36, 34, 38, 40), (42, 44, 48, 46), (40, 41, 45, 44), (36, 40, 44, 42), (41, 37, 43, 45), (49, 47, 51, 53), (43, 42, 46, 47), (45, 43, 47, 49), (44, 45, 49, 48), (52, 53, 57, 56), (48, 49, 53, 52), (46, 48, 52, 50), (47, 46, 50, 51), (54, 56, 64, 62), (50, 52, 56, 54), (54, 55, 61, 60), (53, 51, 55, 57), (59, 58, 60, 61), (55, 51, 59, 61), (51, 50, 58, 59), (50, 54, 60, 58), (62, 64, 68, 66), (55, 54, 62, 63), (57, 55, 63, 65), (56, 57, 65, 64), (67, 66, 68, 69), (63, 62, 66, 67), (65, 63, 67, 69), (69, 68, 72, 73), (71, 73, 77, 75), (64, 65, 71, 70), (68, 64, 70, 72), (65, 69, 73, 71), (76, 74, 78, 80), (73, 72, 76, 77), (72, 70, 74, 76), (70, 71, 75, 74), (80, 78, 91), (74, 75, 79, 78), (75, 77, 81, 79), (77, 76, 80, 81), (39, 38, 84, 83), (87, 89, 79, 90), (35, 85, 31, 30), (28, 31, 85, 82), (38, 34, 82, 84), (82, 34, 29, 28), (83, 84, 88, 89), (84, 82, 86, 88), (79, 81, 90), (86, 87, 90, 91), (88, 86, 91, 78), (89, 88, 78, 79), (80, 91, 90, 81), (3, 93, 96, 10), (9, 95, 97, 13), (11, 10, 96, 97), (5, 7, 95, 94), (1, 5, 94, 92), (3, 1, 92, 93), (116, 102, 98, 99), (102, 103, 101, 98), (103, 117, 100, 101), (104, 107, 112, 108), (101, 100, 106, 107), (99, 98, 104, 105), (98, 101, 107, 104), (107, 106, 111, 112), (105, 104, 108, 109), (112, 111, 114, 115), (109, 108, 113, 110), (108, 112, 115, 113), (94, 95, 117, 103), (14, 8, 99, 105), (147, 163, 118, 120), (158, 145, 140, 152), (120, 206, 141, 147), (149, 167, 161, 137), (143, 118, 122, 173), (138, 160, 206, 120), (142, 156, 150, 136), (164, 119, 123, 179), (119, 155, 175, 123), (122, 169, 181, 124), (119, 164, 159, 121), (162, 146, 157, 165), (118, 163, 169, 122), (167, 209, 207, 161), (205, 196, 183, 124), (123, 175, 186, 125), (179, 123, 125, 189), (173, 122, 124, 183), (190, 193, 210, 215), (124, 181, 191, 205), (189, 125, 202, 192), (201, 203, 219, 216), (204, 200, 197, 194), (211, 228, 277, 270), (198, 202, 125, 186), (174, 171, 184, 185), (180, 187, 193, 190), (148, 121, 208, 166), (168, 177, 188, 182), (121, 159, 151, 208), (154, 144, 172, 176), (155, 119, 121, 148), (162, 165, 178, 170), (209, 153, 139, 207), (205, 191, 214, 218), (192, 202, 217, 211), (211, 217, 221, 228), (222, 226, 235, 232), (226, 214, 268, 273), (220, 223, 233, 230), (216, 219, 223, 220), (242, 246, 256, 254), (228, 221, 231, 239), (230, 233, 322, 324), (227, 224, 272, 275), (132, 248, 289, 327), (246, 133, 329, 286), (247, 244, 285, 287), (248, 240, 251, 261), (342, 341, 374, 377, 379, 381), (323, 133, 246, 242), (324, 322, 243, 241), (132, 325, 240, 248), (330, 262, 127, 309), (127, 131, 321, 309), (346, 338, 337, 348, 341, 342), (334, 264, 339, 345), (279, 281, 326, 328), (218, 214, 226, 222), (213, 212, 269, 266), (225, 229, 238, 236), (290, 295, 303, 302), (133, 235, 280, 329), (250, 255, 293, 292), (239, 132, 327, 283), (255, 258, 296, 293), (129, 259, 299, 313), (127, 126, 130, 131), (258, 128, 312, 296), (294, 297, 307, 335, 304), (298, 291, 301, 331, 308), (298, 308, 320, 314), (307, 297, 311, 317), (131, 130, 316, 321), (300, 305, 354, 352), (259, 250, 292, 299), (128, 129, 313, 312), (258, 259, 129, 128), (267, 271, 276, 274), (310, 315, 319, 318), (264, 263, 336, 339), (245, 249, 260, 257), (241, 243, 253, 252), (328, 326, 288, 284), (232, 235, 133, 323), (234, 237, 282, 278), (239, 231, 325, 132), (304, 343, 383, 391), (263, 332, 349, 336), (126, 265, 333, 306), (134, 388, 300, 352, 356), (305, 390, 135, 361, 354), (126, 127, 262, 265), (304, 335, 344, 343), (363, 367, 372, 370), (350, 353, 365, 362), (130, 126, 306, 316), (355, 360, 373, 366), (340, 301, 387, 375), (331, 301, 340, 347), (385, 378, 376, 386), (135, 393, 384, 134, 356, 361), (359, 358, 368, 371), (357, 351, 364, 369), (390, 393, 135), (384, 388, 134), (385, 392, 380, 378), (380, 392, 389, 382), (184, 195, 199, 185), (136, 137, 138), (139, 140, 141), (142, 143, 144), (145, 146, 147), (148, 149, 150), (151, 152, 153), (154, 155, 156), (157, 158, 159), (168, 169, 170), (171, 172, 173), (174, 175, 176), (177, 178, 179), (180, 181, 182), (187, 188, 189), (194, 195, 196), (197, 198, 199), (200, 201, 202), (203, 204, 205), (210, 211, 212), (213, 214, 215), (224, 225, 226), (227, 228, 229), (234, 235, 236), (237, 238, 239), (244, 245, 246), (247, 248, 249), (250, 251, 252), (253, 254, 255), (256, 257, 258), (259, 260, 261), (266, 267, 268), (269, 270, 271), (272, 273, 274), (275, 276, 277), (278, 279, 280), (281, 282, 283), (284, 285, 286), (287, 288, 289), (290, 291, 292), (293, 294, 295), (300, 301, 302), (303, 304, 305), (310, 311, 312), (313, 314, 315), (316, 317, 318), (319, 320, 321), (330, 331, 332), (333, 334, 335), (344, 345, 346), (347, 348, 349), (350, 351, 352), (353, 354, 355), (356, 357, 358), (359, 360, 361), (362, 363, 364), (365, 366, 367), (368, 369, 370), (371, 372, 373), (374, 375, 376), (381, 382, 383), (386, 387, 388), (389, 390, 391), (142, 136, 138, 143), (207, 139, 141, 206), (140, 145, 147, 141), (156, 142, 144, 154), (145, 158, 157, 146), (150, 156, 155, 148), (158, 152, 151, 159), (167, 149, 148, 166), (136, 150, 149, 137), (152, 140, 139, 153), (137, 161, 160, 138), (146, 162, 163, 147), (159, 164, 165, 157), (209, 167, 166, 208), (176, 172, 171, 174), (170, 178, 177, 168), (162, 170, 169, 163), (172, 144, 143, 173), (154, 176, 175, 155), (178, 165, 164, 179), (182, 188, 187, 180), (179, 189, 188, 177), (181, 169, 168, 182), (173, 183, 184, 171), (186, 175, 174, 185), (193, 187, 189, 192), (180, 190, 191, 181), (199, 195, 194, 197), (198, 186, 185, 199), (183, 196, 195, 184), (210, 193, 192, 211), (200, 204, 203, 201), (161, 207, 206, 160), (153, 209, 208, 151), (201, 216, 217, 202), (204, 194, 196, 205), (202, 198, 197, 200), (215, 210, 212, 213), (214, 191, 190, 215), (219, 203, 205, 218), (224, 227, 229, 225), (216, 220, 221, 217), (223, 219, 218, 222), (236, 238, 237, 234), (220, 230, 231, 221), (238, 229, 228, 239), (222, 232, 233, 223), (235, 226, 225, 236), (244, 247, 249, 245), (323, 242, 243, 322), (325, 231, 230, 324), (252, 253, 255, 250), (258, 255, 254, 256), (261, 251, 250, 259), (257, 260, 259, 258), (248, 261, 260, 249), (256, 246, 245, 257), (253, 243, 242, 254), (241, 252, 251, 240), (263, 264, 265, 262), (266, 269, 271, 267), (274, 276, 275, 272), (276, 271, 270, 277), (267, 274, 273, 268), (213, 266, 268, 214), (272, 224, 226, 273), (211, 270, 269, 212), (227, 275, 277, 228), (278, 282, 281, 279), (284, 288, 287, 285), (327, 289, 288, 326), (329, 280, 279, 328), (246, 286, 285, 244), (289, 248, 247, 287), (239, 283, 282, 237), (280, 235, 234, 278), (292, 293, 295, 290), (297, 294, 293, 296), (299, 292, 291, 298), (302, 303, 305, 300), (290, 302, 301, 291), (294, 304, 303, 295), (312, 313, 315, 310), (318, 319, 321, 316), (319, 315, 314, 320), (317, 311, 310, 318), (296, 312, 311, 297), (316, 306, 307, 317), (309, 321, 320, 308), (313, 299, 298, 314), (337, 338, 339, 336), (232, 323, 322, 233), (240, 325, 324, 241), (283, 327, 326, 281), (286, 329, 328, 284), (308, 331, 330, 309), (306, 333, 335, 307), (262, 330, 332, 263), (264, 334, 333, 265), (346, 342, 343, 344), (347, 340, 341, 348), (336, 349, 348, 337), (338, 346, 345, 339), (344, 335, 334, 345), (331, 347, 349, 332), (352, 354, 353, 350), (358, 359, 361, 356), (360, 355, 354, 361), (351, 357, 356, 352), (362, 365, 367, 363), (370, 372, 371, 368), (372, 367, 366, 373), (363, 370, 369, 364), (350, 362, 364, 351), (368, 358, 357, 369), (373, 360, 359, 371), (365, 353, 355, 366), (385, 386, 388, 384), (389, 392, 393, 390), (381, 379, 380, 382), (391, 383, 382, 389), (377, 374, 376, 378), (375, 387, 386, 376), (384, 393, 392, 385), (379, 377, 378, 380), (374, 341, 340, 375), (300, 388, 387, 301), (383, 343, 342, 381), (390, 305, 304, 391), (120, 118, 143, 138), (394, 395, 397, 396), (396, 397, 399, 398), (398, 399, 401, 400), (400, 401, 403, 402), (402, 403, 405, 404), (404, 405, 407, 406), (406, 407, 409, 408), (408, 409, 411, 410), (410, 411, 413, 412), (412, 413, 415, 414), (409, 407, 424, 425), (414, 415, 417, 416), (416, 417, 395, 394), (394, 396, 398, 400, 402, 404, 406, 408, 410, 412, 414, 416), (419, 429, 441, 431), (407, 405, 423, 424), (405, 403, 422, 423), (403, 401, 421, 422), (395, 417, 429, 419), (397, 395, 419, 418), (401, 399, 420, 421), (417, 415, 428, 429), (399, 397, 418, 420), (415, 413, 427, 428), (413, 411, 426, 427), (411, 409, 425, 426), (435, 434, 446, 447), (420, 418, 430, 432), (427, 426, 438, 439), (424, 423, 435, 436), (421, 420, 432, 433), (428, 427, 439, 440), (425, 424, 436, 437), (422, 421, 433, 434), (429, 428, 440, 441), (418, 419, 431, 430), (426, 425, 437, 438), (423, 422, 434, 435), (447, 446, 458, 459), (431, 441, 453, 443), (432, 430, 442, 444), (439, 438, 450, 451), (436, 435, 447, 448), (433, 432, 444, 445), (440, 439, 451, 452), (437, 436, 448, 449), (434, 433, 445, 446), (441, 440, 452, 453), (430, 431, 443, 442), (438, 437, 449, 450), (462, 461, 473, 474), (443, 453, 465, 455), (444, 442, 454, 456), (451, 450, 462, 463), (448, 447, 459, 460), (445, 444, 456, 457), (452, 451, 463, 464), (449, 448, 460, 461), (446, 445, 457, 458), (453, 452, 464, 465), (442, 443, 455, 454), (450, 449, 461, 462), (466, 467, 479, 478), (459, 458, 470, 471), (455, 465, 477, 467), (456, 454, 466, 468), (463, 462, 474, 475), (460, 459, 471, 472), (457, 456, 468, 469), (464, 463, 475, 476), (461, 460, 472, 473), (458, 457, 469, 470), (465, 464, 476, 477), (454, 455, 467, 466), (489, 488, 500, 501), (474, 473, 485, 486), (471, 470, 482, 483), (467, 477, 489, 479), (468, 466, 478, 480), (475, 474, 486, 487), (472, 471, 483, 484), (469, 468, 480, 481), (476, 475, 487, 488), (473, 472, 484, 485), (470, 469, 481, 482), (477, 476, 488, 489), (494, 493, 505, 506), (478, 479, 491, 490), (486, 485, 497, 498), (483, 482, 494, 495), (479, 489, 501, 491), (480, 478, 490, 492), (487, 486, 498, 499), (484, 483, 495, 496), (481, 480, 492, 493), (488, 487, 499, 500), (485, 484, 496, 497), (482, 481, 493, 494), (506, 505, 517, 518), (501, 500, 512, 513), (490, 491, 503, 502), (498, 497, 509, 510), (495, 494, 506, 507), (491, 501, 513, 503), (492, 490, 502, 504), (499, 498, 510, 511), (496, 495, 507, 508), (493, 492, 504, 505), (500, 499, 511, 512), (497, 496, 508, 509), (521, 520, 532, 533), (513, 512, 524, 525), (502, 503, 515, 514), (510, 509, 521, 522), (507, 506, 518, 519), (503, 513, 525, 515), (504, 502, 514, 516), (511, 510, 522, 523), (508, 507, 519, 520), (505, 504, 516, 517), (512, 511, 523, 524), (509, 508, 520, 521), (533, 532, 544, 545), (518, 517, 529, 530), (525, 524, 536, 537), (514, 515, 527, 526), (522, 521, 533, 534), (519, 518, 530, 531), (515, 525, 537, 527), (516, 514, 526, 528), (523, 522, 534, 535), (520, 519, 531, 532), (517, 516, 528, 529), (524, 523, 535, 536), (538, 539, 549, 548, 547, 546, 545, 544, 543, 542, 541, 540), (530, 529, 541, 542), (537, 536, 548, 549), (526, 527, 539, 538), (534, 533, 545, 546), (531, 530, 542, 543), (527, 537, 549, 539), (528, 526, 538, 540), (535, 534, 546, 547), (532, 531, 543, 544), (529, 528, 540, 541), (536, 535, 547, 548), (599, 555, 627, 675), (763, 556, 598, 792), (587, 607, 661, 653), (574, 552, 624, 630), (561, 595, 665, 645), (585, 588, 652, 656), (621, 582, 655, 667), (785, 591, 580, 774), (554, 578, 634, 628), (795, 603, 609, 796), (593, 565, 639, 671), (797, 608, 586, 780), (606, 602, 678, 658), (597, 782, 777, 576), (775, 579, 557, 762), (605, 600, 674, 679), (613, 614, 686, 683), (626, 622, 685, 676), (563, 768, 773, 570), (594, 575, 633, 662), (778, 781, 589, 584), (564, 573, 651, 640), (572, 567, 646, 649), (551, 610, 682, 625), (577, 776, 765, 553), (617, 618, 666, 687), (673, 663, 632, 636), (660, 668, 657, 654), (681, 688, 669, 659), (638, 642, 664, 672), (643, 641, 650, 648), (637, 631, 623, 629), (677, 684, 689, 680), (568, 571, 772, 771), (612, 786, 789, 615), (560, 766, 783, 596), (616, 788, 791, 619), (620, 790, 779, 583), (767, 559, 569, 770), (793, 601, 604, 794), (769, 562, 592, 784), (566, 558, 644, 647), (581, 590, 670, 635), (550, 551, 552, 553), (554, 555, 556, 557), (558, 559, 560, 561), (562, 563, 564, 565), (566, 567, 568, 569), (570, 571, 572, 573), (574, 575, 576, 577), (578, 579, 580, 581), (582, 583, 584, 585), (586, 587, 588, 589), (590, 591, 592, 593), (594, 595, 596, 597), (598, 599, 600, 601), (602, 603, 604, 605), (606, 607, 608, 609), (610, 611, 612, 613), (614, 615, 616, 617), (618, 619, 620, 621), (622, 623, 624, 625), (626, 627, 628, 629), (630, 631, 632, 633), (634, 635, 636, 637), (638, 639, 640, 641), (642, 643, 644, 645), (646, 647, 648), (649, 650, 651), (652, 653, 654), (655, 656, 657), (658, 659, 660, 661), (662, 663, 664, 665), (666, 667, 668, 669), (670, 671, 672, 673), (674, 675, 676, 677), (678, 679, 680, 681), (682, 683, 684, 685), (686, 687, 688, 689), (661, 607, 606, 658), (764, 550, 553, 765), (577, 553, 552, 574), (578, 554, 557, 579), (768, 563, 562, 769), (666, 618, 621, 667), (569, 559, 558, 566), (563, 570, 573, 564), (571, 568, 567, 572), (770, 569, 568, 771), (585, 656, 655, 582), (776, 577, 576, 777), (780, 586, 589, 781), (588, 585, 584, 589), (607, 587, 586, 608), (597, 576, 575, 594), (620, 583, 582, 621), (590, 581, 580, 591), (565, 593, 592, 562), (560, 596, 595, 561), (782, 597, 596, 783), (678, 602, 605, 679), (555, 599, 598, 556), (600, 605, 604, 601), (602, 606, 609, 603), (550, 611, 610, 551), (612, 615, 614, 613), (616, 619, 618, 617), (786, 612, 611, 787), (788, 616, 615, 789), (790, 620, 619, 791), (599, 675, 674, 600), (651, 573, 572, 649), (566, 647, 646, 567), (556, 763, 762, 557), (559, 767, 766, 560), (570, 773, 772, 571), (579, 775, 774, 580), (583, 779, 778, 584), (591, 785, 784, 592), (601, 793, 792, 598), (603, 795, 794, 604), (608, 797, 796, 609), (622, 626, 629, 623), (630, 624, 623, 631), (637, 629, 628, 634), (641, 643, 642, 638), (647, 644, 643, 648), (640, 651, 650, 641), (649, 646, 648, 650), (631, 637, 636, 632), (654, 657, 656, 652), (660, 654, 653, 661), (662, 633, 632, 663), (667, 655, 657, 668), (673, 636, 635, 670), (638, 672, 671, 639), (645, 665, 664, 642), (663, 673, 672, 664), (626, 676, 675, 627), (677, 680, 679, 674), (681, 659, 658, 678), (625, 682, 685, 622), (683, 686, 689, 684), (687, 666, 669, 688), (684, 677, 676, 685), (688, 681, 680, 689), (668, 660, 659, 669), (551, 625, 624, 552), (633, 575, 574, 630), (593, 671, 670, 590), (634, 578, 581, 635), (613, 683, 682, 610), (627, 555, 554, 628), (564, 640, 639, 565), (617, 687, 686, 614), (594, 662, 665, 595), (644, 558, 561, 645), (587, 653, 652, 588), (550, 764, 787, 611), (739, 851, 803, 695), (763, 792, 738, 696), (727, 829, 837, 747), (714, 806, 800, 692), (701, 821, 841, 735), (725, 832, 828, 728), (761, 843, 831, 722), (785, 774, 720, 731), (694, 804, 810, 718), (795, 796, 749, 743), (733, 847, 815, 705), (797, 780, 726, 748), (746, 834, 854, 742), (737, 716, 777, 782), (775, 762, 697, 719), (745, 855, 850, 740), (753, 859, 862, 754), (802, 852, 861, 798), (703, 710, 773, 768), (734, 838, 809, 715), (778, 724, 729, 781), (704, 816, 827, 713), (712, 825, 822, 707), (691, 801, 858, 750), (717, 693, 765, 776), (757, 863, 842, 758), (849, 812, 808, 839), (836, 830, 833, 844), (857, 835, 845, 864), (814, 848, 840, 818), (819, 824, 826, 817), (813, 805, 799, 807), (853, 856, 865, 860), (708, 771, 772, 711), (752, 755, 789, 786), (700, 736, 783, 766), (756, 759, 791, 788), (760, 723, 779, 790), (767, 770, 709, 699), (793, 794, 744, 741), (769, 784, 732, 702), (706, 823, 820, 698), (721, 811, 846, 730), (690, 693, 692, 691), (694, 697, 696, 695), (698, 701, 700, 699), (702, 705, 704, 703), (706, 709, 708, 707), (710, 713, 712, 711), (714, 717, 716, 715), (718, 721, 720, 719), (722, 725, 724, 723), (726, 729, 728, 727), (730, 733, 732, 731), (734, 737, 736, 735), (738, 741, 740, 739), (742, 745, 744, 743), (746, 749, 748, 747), (750, 753, 752, 751), (754, 757, 756, 755), (758, 761, 760, 759), (798, 801, 800, 799), (802, 805, 804, 803), (806, 809, 808, 807), (810, 813, 812, 811), (814, 817, 816, 815), (818, 821, 820, 819), (822, 824, 823), (825, 827, 826), (828, 830, 829), (831, 833, 832), (834, 837, 836, 835), (838, 841, 840, 839), (842, 845, 844, 843), (846, 849, 848, 847), (850, 853, 852, 851), (854, 857, 856, 855), (858, 861, 860, 859), (862, 865, 864, 863), (837, 834, 746, 747), (764, 765, 693, 690), (717, 714, 692, 693), (718, 719, 697, 694), (768, 769, 702, 703), (842, 843, 761, 758), (709, 706, 698, 699), (703, 704, 713, 710), (711, 712, 707, 708), (770, 771, 708, 709), (725, 722, 831, 832), (776, 777, 716, 717), (780, 781, 729, 726), (728, 729, 724, 725), (747, 748, 726, 727), (737, 734, 715, 716), (760, 761, 722, 723), (730, 731, 720, 721), (705, 702, 732, 733), (700, 701, 735, 736), (782, 783, 736, 737), (854, 855, 745, 742), (695, 696, 738, 739), (740, 741, 744, 745), (742, 743, 749, 746), (690, 691, 750, 751), (752, 753, 754, 755), (756, 757, 758, 759), (786, 787, 751, 752), (788, 789, 755, 756), (790, 791, 759, 760), (739, 740, 850, 851), (827, 825, 712, 713), (706, 707, 822, 823), (696, 697, 762, 763), (699, 700, 766, 767), (710, 711, 772, 773), (719, 720, 774, 775), (723, 724, 778, 779), (731, 732, 784, 785), (741, 738, 792, 793), (743, 744, 794, 795), (748, 749, 796, 797), (798, 799, 805, 802), (806, 807, 799, 800), (813, 810, 804, 805), (817, 814, 818, 819), (823, 824, 819, 820), (816, 817, 826, 827), (825, 826, 824, 822), (807, 808, 812, 813), (830, 828, 832, 833), (836, 837, 829, 830), (838, 839, 808, 809), (843, 844, 833, 831), (849, 846, 811, 812), (814, 815, 847, 848), (821, 818, 840, 841), (839, 840, 848, 849), (802, 803, 851, 852), (853, 850, 855, 856), (857, 854, 834, 835), (801, 798, 861, 858), (859, 860, 865, 862), (863, 864, 845, 842), (860, 861, 852, 853), (864, 865, 856, 857), (844, 845, 835, 836), (691, 692, 800, 801), (809, 806, 714, 715), (733, 730, 846, 847), (810, 811, 721, 718), (753, 750, 858, 859), (803, 804, 694, 695), (704, 705, 815, 816), (757, 754, 862, 863), (734, 735, 841, 838), (820, 821, 701, 698), (727, 728, 828, 829), (690, 751, 787, 764), (866, 867, 869, 868), (868, 869, 871, 870), (870, 871, 873, 872), (872, 873, 875, 874), (874, 875, 877, 876), (876, 877, 879, 878), (879, 877, 887, 888), (878, 879, 881, 880), (880, 881, 867, 866), (866, 868, 870, 872, 874, 876, 878, 880), (887, 886, 894, 895), (875, 873, 885, 886), (881, 879, 888, 889), (871, 869, 882, 884), (877, 875, 886, 887), (867, 881, 889, 883), (869, 867, 883, 882), (873, 871, 884, 885), (897, 896, 904, 905), (885, 884, 892, 893), (882, 883, 891, 890), (883, 889, 897, 891), (888, 887, 895, 896), (886, 885, 893, 894), (884, 882, 890, 892), (889, 888, 896, 897), (904, 903, 911, 912), (895, 894, 902, 903), (893, 892, 900, 901), (890, 891, 899, 898), (891, 897, 905, 899), (896, 895, 903, 904), (894, 893, 901, 902), (892, 890, 898, 900), (920, 921, 937, 936), (902, 901, 909, 910), (900, 898, 906, 908), (905, 904, 912, 913), (903, 902, 910, 911), (901, 900, 908, 909), (898, 899, 907, 906), (899, 905, 913, 907), (907, 913, 929, 923), (919, 920, 936, 935), (913, 912, 928, 929), (918, 919, 935, 934), (912, 911, 927, 928), (917, 918, 934, 933), (911, 910, 926, 927), (940, 943, 1056, 955), (944, 939, 1054, 957), (943, 942, 956, 1056), (939, 938, 954, 1054), (942, 945, 1057, 956), (938, 941, 1055, 954), (945, 944, 957, 1057), (941, 940, 955, 1055), (922, 923, 931, 930), (923, 929, 937, 931), (928, 927, 935, 936), (926, 925, 933, 934), (924, 922, 930, 932), (929, 928, 936, 937), (927, 926, 934, 935), (925, 924, 932, 933), (906, 907, 923, 922), (921, 915, 931, 937), (908, 906, 922, 924), (915, 914, 930, 931), (909, 908, 924, 925), (914, 916, 932, 930), (910, 909, 925, 926), (916, 917, 933, 932), (916, 914, 945, 942), (918, 917, 943, 940), (920, 919, 941, 938), (915, 921, 939, 944), (914, 915, 944, 945), (917, 916, 942, 943), (919, 918, 940, 941), (921, 920, 938, 939), (1054, 954, 952, 953), (948, 946, 958, 960), (1055, 955, 950, 951), (1056, 956, 948, 949), (1057, 957, 947, 946), (957, 1054, 953, 947), (954, 1055, 951, 952), (955, 1056, 949, 950), (956, 1057, 946, 948), (959, 965, 973, 967), (953, 952, 964, 965), (951, 950, 962, 963), (949, 948, 960, 961), (946, 947, 959, 958), (947, 953, 965, 959), (952, 951, 963, 964), (950, 949, 961, 962), (969, 968, 976, 977), (964, 963, 971, 972), (962, 961, 969, 970), (960, 958, 966, 968), (965, 964, 972, 973), (963, 962, 970, 971), (961, 960, 968, 969), (958, 959, 967, 966), (981, 980, 988, 989), (966, 967, 975, 974), (967, 973, 981, 975), (972, 971, 979, 980), (970, 969, 977, 978), (968, 966, 974, 976), (973, 972, 980, 981), (971, 970, 978, 979), (986, 985, 993, 994), (979, 978, 986, 987), (977, 976, 984, 985), (974, 975, 983, 982), (975, 981, 989, 983), (980, 979, 987, 988), (978, 977, 985, 986), (976, 974, 982, 984), (991, 997, 1005, 999), (984, 982, 990, 992), (989, 988, 996, 997), (987, 986, 994, 995), (985, 984, 992, 993), (982, 983, 991, 990), (983, 989, 997, 991), (988, 987, 995, 996), (1003, 1002, 1010, 1011), (996, 995, 1003, 1004), (994, 993, 1001, 1002), (992, 990, 998, 1000), (997, 996, 1004, 1005), (995, 994, 1002, 1003), (993, 992, 1000, 1001), (990, 991, 999, 998), (1013, 1012, 1020, 1021), (1001, 1000, 1008, 1009), (998, 999, 1007, 1006), (999, 1005, 1013, 1007), (1004, 1003, 1011, 1012), (1002, 1001, 1009, 1010), (1000, 998, 1006, 1008), (1005, 1004, 1012, 1013), (1020, 1019, 1027, 1028), (1011, 1010, 1018, 1019), (1009, 1008, 1016, 1017), (1006, 1007, 1015, 1014), (1007, 1013, 1021, 1015), (1012, 1011, 1019, 1020), (1010, 1009, 1017, 1018), (1008, 1006, 1014, 1016), (1022, 1023, 1031, 1030), (1018, 1017, 1025, 1026), (1016, 1014, 1022, 1024), (1021, 1020, 1028, 1029), (1019, 1018, 1026, 1027), (1017, 1016, 1024, 1025), (1014, 1015, 1023, 1022), (1015, 1021, 1029, 1023), (1037, 1036, 1044, 1045), (1023, 1029, 1037, 1031), (1028, 1027, 1035, 1036), (1026, 1025, 1033, 1034), (1024, 1022, 1030, 1032), (1029, 1028, 1036, 1037), (1027, 1026, 1034, 1035), (1025, 1024, 1032, 1033), (1040, 1038, 1046, 1048), (1035, 1034, 1042, 1043), (1033, 1032, 1040, 1041), (1030, 1031, 1039, 1038), (1031, 1037, 1045, 1039), (1036, 1035, 1043, 1044), (1034, 1033, 1041, 1042), (1032, 1030, 1038, 1040), (1046, 1047, 1053, 1052, 1051, 1050, 1049, 1048), (1045, 1044, 1052, 1053), (1043, 1042, 1050, 1051), (1041, 1040, 1048, 1049), (1038, 1039, 1047, 1046), (1039, 1045, 1053, 1047), (1044, 1043, 1051, 1052), (1042, 1041, 1049, 1050), (1075, 1078, 1061, 1059), (1301, 1288, 1112, 1113), (1076, 1086, 1098, 1105), (1069, 1063, 1089, 1096), (1060, 1064, 1072, 1066), (1067, 1071, 1282, 1286), (1101, 1097, 1212, 1216), (1287, 1285, 1106, 1110), (1084, 1081, 1299, 1292), (1062, 1077, 1104, 1090), (1116, 1108, 1123, 1129), (1284, 1279, 1124, 1107), (1120, 1278, 1312, 1200), (1295, 1290, 1117, 1128), (1293, 1298, 1115, 1118), (1111, 1109, 1119, 1114), (1132, 1142, 1308, 1305), (1161, 1154, 1173, 1178), (1152, 1310, 1326, 1243), (1091, 1103, 1180, 1184), (1176, 1167, 1256, 1260), (1171, 1153, 1242, 1257), (1164, 1175, 1265, 1247), (1138, 1130, 1211, 1229), (1330, 1347, 1335, 1332), (1156, 1121, 1203, 1250), (1174, 1157, 1249, 1263), (1133, 1304, 1322, 1208), (1185, 1183, 1190, 1194), (1191, 1182, 1269, 1267), (1192, 1139, 1228, 1275), (1144, 1146, 1236, 1232), (1092, 1187, 1274, 1205), (1214, 1316, 1324, 1234), (1201, 1315, 1320, 1227), (1314, 1198, 1209, 1321), (1244, 1264, 1248), (1217, 1215, 1233, 1239), (1319, 1223, 1240, 1325), (1231, 1206, 1273, 1276), (1306, 1307, 1345, 1329), (1261, 1259, 1253), (1241, 1222, 1254, 1258), (1309, 1145, 1235, 1327), (1303, 1137, 1224, 1323), (1100, 1297, 1317, 1213), (1296, 1127, 1220, 1318), (1186, 1193, 1277, 1272), (1126, 1159, 1255, 1221), (1197, 1207, 1230, 1210), (1149, 1188, 1266, 1237), (1169, 1162, 1339, 1342), (1281, 1094, 1199, 1313), (1158, 1177, 1262, 1252), (1166, 1135, 1334, 1340), (1143, 1131, 1141, 1147), (1311, 1151, 1336, 1346), (1181, 1102, 1219, 1270), (1218, 1238, 1268, 1271), (1202, 1226, 1245, 1251), (1134, 1302, 1328, 1331), (1070, 1095, 1280, 1283), (1099, 1085, 1291, 1294), (1093, 1088, 1204, 1196), (1082, 1087, 1079, 1074), (1125, 1122, 1155, 1160), (1080, 1068, 1289, 1300), (1333, 1338, 1343, 1341), (1168, 1179, 1172, 1163), (1136, 1165, 1246, 1225), (1150, 1170, 1344, 1337), (1148, 1140, 1195, 1189), (1058, 1059, 1060), (1061, 1062, 1063, 1064), (1065, 1066, 1067, 1068), (1069, 1070, 1071, 1072), (1073, 1074, 1075), (1076, 1077, 1078, 1079), (1080, 1081, 1082, 1083), (1084, 1085, 1086, 1087), (1088, 1089, 1090, 1091, 1092), (1093, 1094, 1095, 1096), (1097, 1098, 1099, 1100), (1101, 1102, 1103, 1104, 1105), (1106, 1107, 1108, 1109), (1110, 1111, 1112), (1113, 1114, 1115), (1116, 1117, 1118, 1119), (1120, 1121, 1122, 1123, 1124), (1125, 1126, 1127, 1128, 1129), (1130, 1131, 1132, 1133), (1134, 1135, 1136, 1137), (1138, 1139, 1140, 1141), (1142, 1143, 1144, 1145), (1146, 1147, 1148, 1149), (1150, 1151, 1152, 1153), (1154, 1155, 1156, 1157), (1158, 1159, 1160, 1161), (1162, 1163, 1164, 1165, 1166), (1167, 1168, 1169, 1170, 1171), (1172, 1173, 1174, 1175), (1176, 1177, 1178, 1179), (1180, 1181, 1182, 1183), (1184, 1185, 1186, 1187), (1188, 1189, 1190, 1191), (1192, 1193, 1194, 1195), (1196, 1197, 1198, 1199), (1200, 1201, 1202, 1203), (1204, 1205, 1206, 1207), (1208, 1209, 1210, 1211), (1212, 1213, 1214, 1215), (1216, 1217, 1218, 1219), (1220, 1221, 1222, 1223), (1224, 1225, 1226, 1227), (1228, 1229, 1230, 1231), (1232, 1233, 1234, 1235), (1236, 1237, 1238, 1239), (1240, 1241, 1242, 1243), (1244, 1245, 1246, 1247), (1248, 1249, 1250, 1251), (1252, 1253, 1254, 1255), (1256, 1257, 1258, 1259), (1260, 1261, 1262), (1263, 1264, 1265), (1266, 1267, 1268), (1269, 1270, 1271), (1272, 1273, 1274), (1275, 1276, 1277), (1278, 1279, 1280, 1281), (1282, 1283, 1284, 1285), (1286, 1287, 1288, 1289), (1290, 1291, 1292, 1293), (1294, 1295, 1296, 1297), (1298, 1299, 1300, 1301), (1302, 1303, 1304, 1305, 1306), (1307, 1308, 1309, 1310, 1311), (1312, 1313, 1314, 1315), (1316, 1317, 1318, 1319), (1320, 1321, 1322, 1323), (1324, 1325, 1326, 1327), (1328, 1329, 1330), (1331, 1332, 1333, 1334), (1335, 1336, 1337, 1338), (1339, 1340, 1341), (1342, 1343, 1344), (1345, 1346, 1347), (1065, 1058, 1060, 1066), (1059, 1061, 1064, 1060), (1063, 1069, 1072, 1064), (1071, 1067, 1066, 1072), (1083, 1065, 1068, 1080), (1278, 1120, 1124, 1279), (1087, 1082, 1081, 1084), (1073, 1083, 1082, 1074), (1086, 1076, 1079, 1087), (1078, 1075, 1074, 1079), (1058, 1073, 1075, 1059), (1077, 1062, 1061, 1078), (1088, 1093, 1096, 1089), (1191, 1267, 1266, 1188), (1097, 1101, 1105, 1098), (1103, 1091, 1090, 1104), (1076, 1105, 1104, 1077), (1089, 1063, 1062, 1090), (1069, 1096, 1095, 1070), (1098, 1086, 1085, 1099), (1109, 1111, 1110, 1106), (1113, 1112, 1111, 1114), (1108, 1116, 1119, 1109), (1118, 1115, 1114, 1119), (1122, 1125, 1129, 1123), (1107, 1124, 1123, 1108), (1128, 1117, 1116, 1129), (1282, 1071, 1070, 1283), (1289, 1068, 1067, 1286), (1293, 1118, 1117, 1290), (1297, 1100, 1099, 1294), (1301, 1113, 1115, 1298), (1302, 1134, 1137, 1303), (1141, 1131, 1130, 1138), (1131, 1143, 1142, 1132), (1143, 1147, 1146, 1144), (1147, 1141, 1140, 1148), (1311, 1346, 1345, 1307), (1308, 1142, 1145, 1309), (1220, 1127, 1126, 1221), (1158, 1252, 1255, 1159), (1133, 1208, 1211, 1130), (1262, 1177, 1176, 1260), (1171, 1257, 1256, 1167), (1154, 1161, 1160, 1155), (1162, 1169, 1168, 1163), (1277, 1193, 1192, 1275), (1138, 1229, 1228, 1139), (1125, 1160, 1159, 1126), (1170, 1150, 1153, 1171), (1135, 1166, 1165, 1136), (1155, 1122, 1121, 1156), (1172, 1179, 1178, 1173), (1177, 1158, 1161, 1178), (1157, 1174, 1173, 1154), (1167, 1176, 1179, 1168), (1163, 1172, 1175, 1164), (1183, 1185, 1184, 1180), (1189, 1195, 1194, 1190), (1190, 1183, 1182, 1191), (1185, 1194, 1193, 1186), (1091, 1184, 1187, 1092), (1195, 1140, 1139, 1192), (1188, 1149, 1148, 1189), (1180, 1103, 1102, 1181), (1315, 1201, 1200, 1312), (1207, 1197, 1196, 1204), (1197, 1210, 1209, 1198), (1215, 1217, 1216, 1212), (1316, 1214, 1213, 1317), (1323, 1224, 1227, 1320), (1229, 1211, 1210, 1230), (1232, 1236, 1239, 1233), (1327, 1235, 1234, 1324), (1226, 1202, 1201, 1227), (1214, 1234, 1233, 1215), (1238, 1218, 1217, 1239), (1206, 1231, 1230, 1207), (1222, 1241, 1240, 1223), (1244, 1248, 1251, 1245), (1253, 1259, 1258, 1254), (1221, 1255, 1254, 1222), (1257, 1242, 1241, 1258), (1225, 1246, 1245, 1226), (1250, 1203, 1202, 1251), (1261, 1253, 1252, 1262), (1248, 1264, 1263, 1249), (1259, 1261, 1260, 1256), (1247, 1265, 1264, 1244), (1267, 1269, 1271, 1268), (1272, 1277, 1276, 1273), (1205, 1274, 1273, 1206), (1275, 1228, 1231, 1276), (1268, 1238, 1237, 1266), (1270, 1219, 1218, 1271), (1236, 1146, 1149, 1237), (1174, 1263, 1265, 1175), (1246, 1165, 1164, 1247), (1092, 1205, 1204, 1088), (1199, 1094, 1093, 1196), (1152, 1243, 1242, 1153), (1101, 1216, 1219, 1102), (1269, 1182, 1181, 1270), (1203, 1121, 1120, 1200), (1235, 1145, 1144, 1232), (1224, 1137, 1136, 1225), (1100, 1213, 1212, 1097), (1249, 1157, 1156, 1250), (1274, 1187, 1186, 1272), (1094, 1281, 1280, 1095), (1106, 1285, 1284, 1107), (1112, 1288, 1287, 1110), (1084, 1292, 1291, 1085), (1127, 1296, 1295, 1128), (1080, 1300, 1299, 1081), (1132, 1305, 1304, 1133), (1151, 1311, 1310, 1152), (1198, 1314, 1313, 1199), (1223, 1319, 1318, 1220), (1208, 1322, 1321, 1209), (1243, 1326, 1325, 1240), (1303, 1323, 1322, 1304), (1309, 1327, 1326, 1310), (1296, 1318, 1317, 1297), (1319, 1325, 1324, 1316), (1314, 1321, 1320, 1315), (1307, 1306, 1305, 1308), (1288, 1301, 1300, 1289), (1298, 1293, 1292, 1299), (1290, 1295, 1294, 1291), (1279, 1284, 1283, 1280), (1281, 1313, 1312, 1278), (1285, 1287, 1286, 1282), (1330, 1332, 1331, 1328), (1332, 1335, 1338, 1333), (1341, 1343, 1342, 1339), (1343, 1338, 1337, 1344), (1333, 1341, 1340, 1334), (1335, 1347, 1346, 1336), (1347, 1330, 1329, 1345), (1328, 1302, 1306, 1329), (1169, 1342, 1344, 1170), (1336, 1151, 1150, 1337), (1166, 1340, 1339, 1162), (1334, 1135, 1134, 1331), (1065, 1083, 1073, 1058), (1364, 1367, 1352, 1350), (1358, 1369, 1382, 1377), (1378, 1384, 1387, 1380), (1365, 1349, 1381, 1386), (1373, 1359, 1353, 1366), (1357, 1360, 1375, 1370), (1372, 1362, 1385, 1383), (1351, 1354, 1361, 1356), (1371, 1374, 1368, 1363), (1348, 1349, 1350, 1351), (1352, 1353, 1354), (1355, 1356, 1357, 1358), (1359, 1360, 1361), (1362, 1363, 1364, 1365), (1366, 1367, 1368), (1369, 1370, 1371, 1372), (1373, 1374, 1375), (1376, 1377, 1378), (1379, 1380, 1381), (1382, 1383, 1384), (1385, 1386, 1387), (1355, 1348, 1351, 1356), (1350, 1352, 1354, 1351), (1353, 1359, 1361, 1354), (1360, 1357, 1356, 1361), (1369, 1358, 1357, 1370), (1359, 1373, 1375, 1360), (1374, 1371, 1370, 1375), (1362, 1372, 1371, 1363), (1373, 1366, 1368, 1374), (1367, 1364, 1363, 1368), (1349, 1365, 1364, 1350), (1366, 1353, 1352, 1367), (1378, 1380, 1379, 1376), (1384, 1378, 1377, 1382), (1387, 1384, 1383, 1385), (1380, 1387, 1386, 1381), (1348, 1379, 1381, 1349), (1385, 1362, 1365, 1386), (1372, 1383, 1382, 1369), (1376, 1355, 1358, 1377), (1348, 1355, 1376, 1379), (1388, 1389, 1391, 1390), (1390, 1391, 1395, 1394), (1394, 1395, 1393, 1392), (1392, 1393, 1389, 1388), (1392, 1388, 1397, 1399), (1393, 1395, 1406, 1407), (1398, 1399, 1403, 1402), (1390, 1394, 1398, 1396), (1388, 1390, 1396, 1397), (1394, 1392, 1399, 1398), (1400, 1402, 1403, 1401), (1397, 1396, 1400, 1401), (1399, 1397, 1401, 1403), (1396, 1398, 1402, 1400), (1406, 1405, 1404, 1407), (1391, 1389, 1404, 1405), (1389, 1393, 1407, 1404), (1395, 1391, 1405, 1406)])
me_cube.polygons.foreach_set('material_index', [2, 2, 2, 2, 2, 2, 2, 2, 2, 2, 2, 2, 2, 2, 2, 2, 2, 2, 2, 2, 2, 2, 2, 2, 2, 2, 2, 2, 2, 2, 2, 2, 2, 2, 2, 2, 2, 2, 2, 2, 2, 2, 2, 2, 2, 2, 2, 2, 2, 2, 2, 2, 2, 2, 2, 2, 2, 2, 2, 2, 2, 2, 2, 2, 2, 2, 2, 2, 2, 2, 2, 2, 2, 2, 2, 2, 2, 2, 2, 2, 2, 2, 2, 2, 2, 2, 2, 2, 2, 2, 2, 2, 2, 2, 2, 2, 2, 2, 2, 2, 2, 2, 2, 2, 2, 0, 0, 0, 0, 0, 0, 0, 0, 0, 0, 0, 0, 2, 2, 2, 2, 2, 2, 2, 2, 2, 2, 2, 2, 2, 2, 2, 2, 2, 2, 2, 2, 2, 2, 2, 2, 2, 2, 2, 2, 2, 2, 2, 2, 2, 2, 2, 2, 2, 2, 2, 2, 2, 2, 2, 2, 2, 2, 2, 2, 2, 2, 2, 2, 2, 2, 2, 2, 2, 2, 2, 2, 2, 2, 2, 2, 2, 2, 2, 2, 2, 2, 2, 2, 2, 2, 2, 2, 2, 2, 2, 2, 2, 2, 2, 2, 2, 2, 2, 2, 2, 2, 2, 2, 2, 2, 2, 2, 2, 2, 2, 2, 2, 2, 2, 2, 2, 2, 2, 2, 2, 2, 2, 2, 2, 2, 2, 2, 2, 2, 2, 2, 2, 2, 2, 2, 2, 2, 2, 2, 2, 2, 2, 2, 2, 2, 2, 2, 2, 2, 2, 2, 2, 2, 2, 2, 2, 2, 2, 2, 2, 2, 2, 2, 2, 2, 2, 2, 2, 2, 2, 2, 2, 2, 2, 2, 2, 2, 2, 2, 2, 2, 2, 2, 2, 2, 2, 2, 2, 2, 2, 2, 2, 2, 2, 2, 2, 2, 2, 2, 2, 2, 2, 2, 2, 2, 2, 2, 2, 2, 2, 2, 2, 2, 2, 2, 2, 2, 2, 2, 2, 2, 2, 2, 2, 2, 2, 2, 2, 2, 2, 2, 2, 2, 2, 2, 2, 2, 2, 2, 2, 2, 2, 2, 2, 2, 2, 2, 2, 2, 2, 2, 2, 2, 2, 2, 2, 2, 2, 2, 2, 2, 2, 2, 2, 2, 2, 2, 2, 2, 2, 2, 2, 2, 2, 2, 2, 2, 2, 2, 2, 2, 2, 2, 2, 2, 2, 2, 2, 2, 2, 2, 2, 2, 2, 2, 2, 2, 2, 2, 2, 2, 2, 2, 2, 2, 2, 2, 2, 2, 2, 2, 2, 2, 2, 3, 3, 3, 3, 3, 3, 3, 3, 3, 3, 3, 3, 3, 3, 3, 3, 3, 3, 3, 3, 3, 3, 3, 3, 3, 3, 3, 3, 3, 3, 3, 3, 3, 3, 3, 3, 3, 3, 3, 3, 3, 3, 3, 3, 3, 3, 3, 3, 3, 3, 3, 3, 3, 3, 3, 3, 3, 3, 3, 3, 3, 3, 3, 3, 3, 3, 3, 3, 3, 3, 3, 3, 3, 3, 3, 3, 3, 3, 3, 3, 3, 3, 3, 3, 3, 3, 3, 3, 3, 3, 3, 3, 3, 3, 3, 3, 3, 3, 3, 3, 3, 3, 3, 3, 3, 3, 3, 3, 3, 3, 3, 3, 3, 3, 3, 3, 3, 3, 3, 3, 3, 3, 3, 3, 3, 3, 3, 3, 3, 3, 3, 3, 3, 3, 3, 3, 3, 3, 3, 3, 3, 3, 3, 3, 3, 3, 0, 0, 0, 0, 0, 0, 0, 0, 0, 0, 0, 0, 0, 0, 0, 0, 0, 0, 0, 0, 0, 0, 0, 0, 0, 0, 0, 0, 0, 0, 0, 0, 0, 0, 0, 0, 0, 0, 0, 0, 0, 0, 0, 0, 0, 0, 0, 0, 0, 0, 0, 0, 0, 0, 0, 0, 0, 0, 0, 0, 0, 0, 0, 0, 0, 0, 0, 0, 0, 0, 0, 0, 0, 0, 0, 0, 0, 0, 0, 0, 0, 0, 0, 0, 0, 0, 0, 0, 0, 0, 0, 0, 0, 0, 0, 0, 0, 0, 0, 0, 0, 0, 0, 0, 0, 0, 0, 0, 0, 0, 0, 0, 0, 0, 0, 0, 0, 0, 0, 0, 0, 0, 0, 0, 0, 0, 0, 0, 0, 0, 0, 0, 0, 0, 0, 0, 0, 0, 0, 0, 0, 0, 0, 0, 0, 0, 0, 0, 0, 0, 0, 0, 0, 0, 0, 0, 0, 0, 0, 0, 0, 0, 0, 0, 0, 0, 0, 0, 0, 0, 0, 0, 0, 0, 0, 0, 0, 0, 0, 0, 0, 0, 0, 0, 0, 0, 0, 0, 0, 0, 0, 0, 0, 0, 0, 0, 0, 0, 0, 0, 0, 0, 0, 0, 0, 0, 0, 0, 0, 0, 0, 0, 0, 0, 0, 0, 0, 0, 0, 0, 0, 0, 0, 0, 0, 0, 0, 0, 0, 0, 0, 0, 0, 0, 0, 0, 0, 0, 0, 0, 0, 0, 0, 0, 0, 0, 0, 0, 0, 0, 0, 0, 0, 0, 0, 0, 0, 0, 0, 0, 0, 0, 0, 0, 0, 0, 0, 0, 0, 0, 0, 0, 0, 0, 0, 0, 0, 0, 0, 0, 0, 0, 0, 0, 0, 0, 0, 0, 0, 0, 0, 0, 0, 0, 0, 0, 0, 0, 0, 0, 0, 0, 0, 0, 0, 0, 0, 0, 0, 0, 0, 0, 0, 0, 0, 0, 0, 0, 1, 1, 1, 1, 1, 1, 1, 1, 1, 1, 1, 1, 1, 1, 1, 1, 1, 1, 1, 1, 1, 1, 1, 1, 1, 1, 1, 1, 1, 1, 1, 1, 1, 1, 1, 1, 1, 1, 1, 1, 1, 1, 1, 1, 1, 1, 1, 1, 1, 1, 1, 1, 1, 1, 1, 1, 1, 1, 1, 1, 1, 1, 1, 1, 1, 1, 1, 1, 1, 1, 1, 1, 1, 1, 1, 1, 1, 1, 1, 1, 1, 1, 1, 1, 1, 1, 1, 1, 1, 1, 1, 1, 1, 1, 1, 1, 1, 1, 1, 1, 1, 1, 1, 1, 1, 1, 1, 1, 1, 1, 1, 1, 1, 1, 1, 1, 1, 1, 1, 1, 1, 1, 1, 1, 1, 1, 1, 1, 1, 1, 1, 1, 1, 1, 1, 1, 1, 1, 1, 1, 1, 1, 1, 1, 1, 1, 1, 1, 1, 1, 1, 1, 1, 1, 1, 1, 1, 1, 1, 1, 1, 1, 1, 1, 1, 1, 1, 1, 1, 1, 1, 1, 1, 1, 1, 1, 1, 1, 1, 1, 1, 1, 1, 1, 1, 1, 0, 0, 0, 0, 0, 0, 2, 0, 0, 0, 0, 0, 0, 0, 0, 0, 2, 0, 2, 2, 2, 2, 2, 2, 2, 0, 0, 2, 2, 2, 2, 2, 2, 2, 2, 2, 0, 2, 2, 2, 2, 0, 2, 2, 2, 0, 0, 2, 0, 2, 2, 2, 0, 0, 2, 2, 2, 2, 2, 2, 2, 0, 0, 2, 0, 0, 0, 2, 2, 2, 2, 2, 0, 0, 0, 0, 0, 0, 0, 0, 0, 0, 0, 0, 0, 0, 0, 0, 0, 0, 2, 2, 2, 2, 2, 2, 0, 0, 2, 2, 0, 0, 2, 2, 2, 2, 2, 2, 2, 2, 2, 2, 2, 2, 2, 2, 2, 2, 2, 2, 2, 2, 0, 0, 2, 2, 2, 2, 0, 0, 0, 0, 0, 0, 2, 2, 2, 2, 2, 2, 2, 2, 2, 2, 2, 2, 0, 0, 0, 0, 0, 0, 0, 0, 0, 0, 0, 0, 0, 2, 0, 0, 0, 0, 0, 0, 0, 0, 0, 0, 0, 0, 0, 0, 0, 0, 0, 0, 2, 2, 2, 2, 2, 2, 2, 0, 0, 2, 0, 2, 0, 2, 2, 2, 0, 2, 2, 0, 0, 0, 0, 2, 2, 2, 2, 2, 2, 2, 2, 2, 2, 2, 2, 2, 2, 2, 2, 2, 2, 2, 2, 2, 2, 2, 2, 2, 2, 2, 2, 2, 2, 2, 2, 2, 2, 2, 2, 2, 2, 2, 2, 2, 0, 2, 0, 0, 2, 0, 2, 0, 2, 2, 0, 0, 2, 0, 0, 0, 0, 0, 0, 2, 2, 2, 2, 2, 2, 2, 2, 0, 2, 2, 2, 0, 0, 0, 0, 0, 0, 2, 2, 2, 2, 2, 2, 2, 2, 2, 2, 2, 2, 0, 3, 3, 3, 3, 3, 3, 3, 3, 3, 3, 3, 3, 3, 3, 3, 3, 3, 3, 3, 3, 3, 3, 3, 3, 3, 3, 3, 3, 3, 3, 3, 3, 3, 3, 3, 3, 3, 3, 3, 3, 3, 3, 0, 0, 0, 0, 0, 0, 0, 0, 0, 0, 0, 0, 0, 0, 0, 0, 0, 0])
me_cube.materials.append(mat_main)
me_cube.materials.append(mat_barrel)
me_cube.materials.append(mat_handle)
me_cube.materials.append(mat_detail)
me_cube.use_remesh_preserve_volume = False
me_cube.use_remesh_preserve_attributes = False
me_cube.use_mirror_vertex_groups = False
me_cube.update()

# ---- objects
ob_longpistol = bpy.data.objects.new('LongPistol', me_cube)

# ---- transforms, parenting, visibility, modifiers, constraints
ob_longpistol.location = (3.863e-17, -1.541, 0.174)
ob_longpistol.lineart.crease_threshold = 0.0

# ---- collection membership
col_collection_1.objects.link(ob_longpistol)

# ---- scene / render settings (as saved in the file)
scene.frame_start = 1; scene.frame_end = 250; scene.frame_set(0)
scene.render.engine = 'CYCLES'
scene.render.resolution_x = 1000
scene.render.resolution_y = 1000
scene.render.dither_intensity = 0.0
scene.cycles.samples = 200
scene.cycles.sampling_pattern = 'TABULATED_SOBOL'
scene.cycles.light_sampling_threshold = 0.0
scene.cycles.use_adaptive_sampling = False
scene.cycles.use_light_tree = False
scene.cycles.caustics_reflective = False
scene.cycles.caustics_refractive = False
scene.cycles.blur_glossy = 0.0
scene.cycles.max_bounces = 2
scene.cycles.pixel_filter_type = 'GAUSSIAN'
scene.cycles.sample_clamp_indirect = 0.0
scene.view_settings.view_transform = 'Standard'
bpy.context.view_layer.update()

# ---- added for rendering (the .blend has no active camera): camera
cam_auto = bpy.data.cameras.new('AutoCamera')
cam_auto.lens = 50.0
cam_auto.sensor_width = 36.0
cam_auto.clip_end = 1000.0
ob_auto_camera = bpy.data.objects.new('AutoCamera', cam_auto)
scene.collection.objects.link(ob_auto_camera)
ob_auto_camera.location = (5.34511, -5.70087, 4.82688)
ob_auto_camera.rotation_euler = (1.09748, -7.21219e-08, 0.694738)
scene.camera = ob_auto_camera
bpy.context.view_layer.update()
